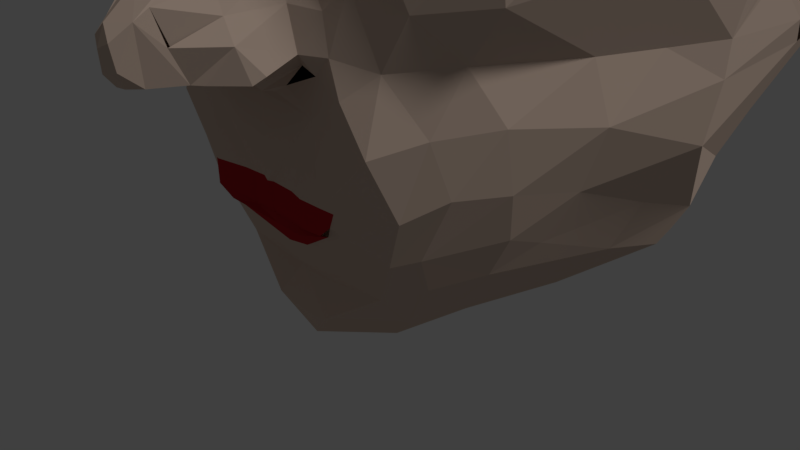 # Source: Bruce_Head_.blend  (saved by Blender 2.78.0; exported with 4.5.12 LTS)
import bpy
from mathutils import Matrix  # noqa: F401  (used for matrix-valued properties, if any)

bpy.ops.wm.read_factory_settings(use_empty=True)
scene = bpy.context.scene
scene.name = 'Scene'

# ---- collections
col_collection_1 = bpy.data.collections.new('Collection 1'); scene.collection.children.link(col_collection_1)

# ---- materials (node trees are filled in below, after node groups)
mat_material = bpy.data.materials.new('Material')
mat_material.alpha_threshold = 0.0
mat_material.use_transparent_shadow = False
mat_material.roughness = 0.5
mat_head_color = bpy.data.materials.new('head color')
mat_head_color.alpha_threshold = 0.0
mat_head_color.use_transparent_shadow = False
mat_head_color.diffuse_color = (0.686, 0.5253, 0.427, 1.0)
mat_head_color.roughness = 0.5
mat_head_color.specular_intensity = 0.2158
mat_head_shiny = bpy.data.materials.new('head shiny')
mat_head_shiny.alpha_threshold = 0.0
mat_head_shiny.use_transparent_shadow = False
mat_head_shiny.diffuse_color = (0.6867, 0.5271, 0.4287, 1.0)
mat_head_shiny.roughness = 0.5
mat_head_shiny.specular_intensity = 0.9211
mat_eye_white = bpy.data.materials.new('eye white')
mat_eye_white.alpha_threshold = 0.0
mat_eye_white.use_transparent_shadow = False
mat_eye_white.roughness = 0.5
mat_eye_white.specular_intensity = 0.7789
mat_iris = bpy.data.materials.new('iris')
mat_iris.alpha_threshold = 0.0
mat_iris.use_transparent_shadow = False
mat_iris.diffuse_color = (0.03025, 0.3588, 0.04206, 1.0)
mat_iris.roughness = 0.5
mat_iris.specular_intensity = 1.0
mat_material_001 = bpy.data.materials.new('Material.001')
mat_material_001.alpha_threshold = 0.0
mat_material_001.use_transparent_shadow = False
mat_material_001.diffuse_color = (0.1574, 0.09924, 0.05047, 1.0)
mat_material_001.roughness = 0.5
mat_black4 = bpy.data.materials.new('black4')
mat_black4.alpha_threshold = 0.0
mat_black4.use_transparent_shadow = False
mat_black4.diffuse_color = (0.00637, 0.00637, 0.00637, 1.0)
mat_black4.roughness = 0.5
mat_black4.specular_intensity = 1.0
mat_lips = bpy.data.materials.new('lips')
mat_lips.alpha_threshold = 0.0
mat_lips.use_transparent_shadow = False
mat_lips.diffuse_color = (0.4575, 0.01961, 0.0264, 1.0)
mat_lips.roughness = 0.5
mat_lips.specular_intensity = 1.0

# ---- material node trees

# ---- world
world_world = bpy.data.worlds.new('World'); scene.world = world_world
world_world.color = (0.05088, 0.05088, 0.05088)
world_world.use_sun_shadow = False
world_world.sun_shadow_jitter_overblur = 0.0
world_world.cycles.sampling_method = 'MANUAL'

# ---- cameras
cam_camera = bpy.data.cameras.new('Camera')
cam_camera.clip_end = 100.0
cam_camera.lens = 35.0
cam_camera.sensor_width = 32.0
cam_camera.sensor_height = 18.0
cam_camera.ortho_scale = 7.314
cam_camera.dof.focus_distance = 0.0
cam_camera.dof.aperture_fstop = 128.0

# ---- lights
light_lamp = bpy.data.lights.new('Lamp', 'SUN')
light_lamp.transmission_factor = 0.0
light_lamp.cutoff_distance = 30.0
light_lamp.angle = 0.1993
light_lamp.energy = 1.0
light_lamp.shadow_buffer_clip_start = 1.001
light_lamp.shadow_soft_size = 0.1
light_lamp.shadow_cascade_max_distance = 1000.0

# ---- meshes
me_cube_001 = bpy.data.meshes.new('Cube.001')
me_cube_001.from_pydata([(-9.696, -11.05, 7.45), (-10.78, -9.714, 7.418), (-12.87, -11.09, 5.795), (-12.54, -11.09, 6.231), (-12.18, -11.09, 6.609), (-11.85, -11.09, 6.867), (-11.3, -11.07, 7.204), (-10.78, -11.09, 7.433), (-10.72, -9.244, 7.219), (-10.69, -8.84, 7.012), (-10.69, -8.364, 6.732), (-11.45, -10.2, 7.136), (-13.1, -11.09, 5.437), (-13.23, -11.09, 4.98), (-13.32, -11.09, 4.551), (-13.38, -11.09, 4.165), (-13.34, -11.09, 3.414), (-10.69, -8.024, 6.332), (-10.74, -7.663, 5.846), (-10.72, -7.473, 5.517), (-10.78, -7.406, 5.26), (-10.78, -7.312, 4.802), (-10.72, -7.255, 4.402), (-10.66, -7.175, 3.944), (-11.19, -9.493, 7.098), (-11.53, -9.366, 6.552), (-11.17, -9.076, 6.792), (-11.54, -9.783, 6.837), (-11.34, -9.39, 6.815), (-11.96, -10.2, 6.574), (-11.22, -8.611, 6.442), (-11.06, -9.957, 7.341), (-12.38, -10.23, 6.053), (-11.87, -9.399, 6.247), (-12.16, -9.803, 6.15), (-11.56, -9.015, 6.345), (-11.19, -8.294, 6.095), (-10.55, -9.97, 7.418), (-10.54, -9.229, 7.247), (-10.43, -8.786, 7.032), (-10.43, -8.314, 6.732), (-10.32, -7.971, 6.332), (-10.42, -7.613, 5.846), (-10.39, -7.413, 5.517), (-10.33, -7.313, 5.26), (-10.37, -7.227, 4.802), (-10.23, -7.171, 4.402), (-10.2, -6.962, 3.944), (-9.696, -9.68, 7.445), (-9.696, -9.195, 7.274), (-9.696, -8.752, 7.059), (-9.696, -8.28, 6.759), (-9.696, -7.937, 6.359), (-9.696, -7.513, 5.763), (-9.696, -7.279, 5.287), (-9.696, -7.194, 4.829), (-9.696, -7.151, 4.429), (-9.696, -7.052, 3.971), (-12.26, -8.671, 4.055), (-12.16, -8.938, 4.476), (-12.09, -8.999, 4.891), (-12.03, -9.145, 5.348), (-11.92, -9.17, 5.656), (-11.47, -7.764, 3.999), (-11.55, -7.996, 4.439), (-11.57, -8.106, 4.847), (-11.43, -8.201, 5.304), (-11.35, -8.255, 5.586), (-12.94, -9.661, 4.11), (-12.83, -9.949, 4.514), (-12.73, -9.964, 4.935), (-12.54, -10.08, 5.393), (-12.43, -10.08, 5.725), (-11.13, -7.4, 3.972), (-11.21, -7.627, 4.42), (-11.25, -7.71, 4.824), (-11.1, -7.719, 5.282), (-11.03, -7.756, 5.552), (-12.6, -9.166, 4.082), (-12.49, -9.461, 4.495), (-12.41, -9.481, 4.913), (-12.3, -9.617, 5.371), (-12.17, -9.629, 5.69), (-11.92, -8.254, 4.027), (-11.89, -8.528, 4.458), (-11.77, -8.516, 4.869), (-11.74, -8.673, 5.326), (-11.66, -8.71, 5.621), (-13.16, -10.44, 4.137), (-13.12, -10.44, 4.532), (-13.02, -10.6, 4.957), (-12.81, -10.62, 5.415), (-12.65, -10.53, 5.76), (-11.79, -8.94, 5.638), (-11.76, -9.044, 6.0), (-11.62, -8.814, 5.983), (-10.38, -7.377, 3.52), (-13.29, -11.09, 2.934), (-13.38, -11.59, 2.775), (-9.698, -7.067, 3.518), (-13.18, -10.43, 3.522), (-13.34, -12.71, 3.093), (-13.34, -13.22, 2.842), (-13.34, -12.87, 2.509), (-13.34, -12.25, 1.77), (-13.22, -12.18, 1.174), (-13.22, -12.31, 0.5669), (-10.02, -7.545, 3.019), (-10.32, -7.721, 3.091), (-11.18, -8.027, 2.936), (-12.04, -8.513, 2.626), (-12.44, -8.6, 2.376), (-12.13, -8.314, 2.09), (-11.65, -8.027, 1.792), (-11.15, -7.846, 1.721), (-10.59, -7.846, 1.947), (-10.06, -7.846, 2.257), (-9.961, -7.753, 2.757), (-13.11, -9.844, 2.655), (-12.83, -9.222, 2.516), (-13.26, -10.47, 2.795), (-11.93, -8.099, 3.087), (-12.83, -8.904, 2.871), (-11.04, -7.654, 3.304), (-13.01, -9.535, 2.763), (-11.57, -7.874, 3.196), (-12.48, -8.372, 2.979), (-10.71, -7.568, 3.412), (-12.37, -8.522, 3.517), (-12.72, -9.035, 3.477), (-12.54, -8.769, 3.531), (-12.9, -9.283, 3.49), (-10.29, -8.169, 2.716), (-11.11, -7.907, 3.12), (-12.26, -8.539, 2.803), (-11.68, -8.223, 2.961), (-11.97, -8.381, 2.882), (-11.4, -8.065, 3.005), (-11.61, -8.27, 2.781), (-13.31, -10.39, 2.273), (-13.09, -10.01, 1.86), (-13.4, -11.25, 2.272), (-11.22, -8.181, 2.849), (-10.27, -7.846, 1.582), (-10.52, -7.783, 1.175), (-10.58, -7.731, 0.8075), (-10.82, -7.693, 0.4799), (-10.89, -7.693, 0.05299), (-10.68, -7.693, -0.1654), (-10.2, -7.693, -0.364), (-9.696, -7.662, -0.4895), (-10.84, -7.764, 1.448), (-11.36, -7.879, 1.2), (-12.28, -8.44, 1.302), (-12.87, -9.261, 1.545), (-13.36, -12.11, 2.272), (-13.34, -12.42, 1.758), (-13.22, -12.36, 0.06649), (-13.14, -12.57, -0.2313), (-13.11, -13.34, -0.04073), (-12.95, -14.03, 0.6026), (-12.95, -14.28, 1.377), (-12.95, -14.36, 2.104), (-13.11, -14.15, 2.485), (-13.22, -13.76, 2.747), (-13.22, -13.37, 2.687), (-11.02, -14.11, -1.224), (-13.38, -11.17, 1.631), (-13.04, -9.97, 0.995), (-11.05, -7.815, 0.7281), (-11.61, -8.041, 0.515), (-12.31, -8.498, 0.6255), (-13.1, -11.11, 0.05034), (-11.31, -7.963, -0.06613), (-9.696, -7.478, 2.741), (-9.489, -7.511, 2.143), (-9.332, -7.511, 1.528), (-9.161, -7.511, 1.156), (-9.024, -7.511, 0.9417), (-8.875, -7.453, 0.5843), (-8.746, -7.453, 0.128), (-8.918, -7.628, -0.0447), (-9.361, -7.607, -0.1877), (-11.9, -8.507, 0.01954), (-12.52, -9.602, 0.03325), (-13.16, -11.77, 0.6124), (-9.696, -12.29, 7.398), (-9.696, -13.63, 6.969), (-9.696, -14.18, 6.42), (-9.696, -14.93, 5.46), (-9.696, -15.22, 4.568), (-9.696, -15.31, 3.298), (-9.696, -15.26, 2.303), (-9.696, -15.05, 1.411), (-9.696, -14.88, 0.5189), (-9.696, -14.5, -0.3046), (-11.01, -12.28, 7.144), (-11.96, -12.29, 6.481), (-12.75, -12.32, 5.608), (-13.16, -12.35, 4.752), (-13.34, -12.41, 3.759), (-13.34, -12.41, 3.759), (-10.33, -12.97, 7.043), (-10.89, -14.03, 6.206), (-11.59, -13.19, 6.401), (-12.39, -13.47, 5.21), (-11.15, -14.6, 5.123), (-10.11, -15.04, 5.346), (-11.86, -14.19, 5.167), (-10.4, -14.58, 5.758), (-12.9, -13.22, 4.253), (-12.52, -14.07, 3.931), (-11.12, -14.97, 4.075), (-10.44, -15.19, 4.353), (-11.94, -14.61, 4.003), (-11.5, -15.1, 3.254), (-10.5, -15.27, 3.324), (-12.02, -14.94, 2.942), (-12.92, -14.36, 2.888), (-10.71, -15.2, 2.229), (-11.38, -14.99, 1.979), (-10.91, -15.06, 1.472), (-11.47, -14.76, 1.022), (-11.63, -14.47, 0.299), (-11.63, -14.47, 0.299), (-11.95, -14.15, -0.1438), (-13.09, -11.11, -0.3785), (-12.97, -11.11, -1.141), (-12.36, -11.11, -2.011), (-11.98, -11.11, -2.766), (-11.25, -11.11, -3.555), (-9.652, -11.11, -4.105), (-9.696, -7.638, -0.978), (-9.696, -7.656, -1.51), (-9.761, -7.706, -1.497), (-9.696, -7.909, -2.337), (-9.696, -8.083, -2.705), (-9.696, -8.007, -3.289), (-9.696, -8.233, -3.747), (-9.696, -8.996, -3.968), (-11.02, -7.693, -0.3402), (-11.36, -7.716, -0.8524), (-11.51, -8.01, -1.567), (-11.26, -8.105, -2.187), (-10.94, -8.264, -2.782), (-10.18, -8.068, -3.295), (-10.08, -7.762, -1.551), (-10.24, -7.75, -1.548), (-10.76, -7.701, -1.576), (-10.9, -7.767, -1.618), (-10.79, -7.767, -1.904), (-10.51, -7.872, -2.14), (-10.21, -7.922, -2.253), (-10.08, -7.933, -2.297), (-8.535, -7.862, -1.459), (-8.345, -7.933, -1.56), (-10.65, -7.651, -0.5868), (-10.68, -7.693, -0.1654), (-11.02, -7.693, -0.3402), (-11.74, -8.187, -0.6698), (-12.2, -8.761, -0.5648), (-12.67, -9.736, -0.6637), (-12.81, -10.35, 0.04179), (-11.86, -8.384, -1.313), (-12.15, -8.959, -1.328), (-12.36, -9.802, -1.476), (-11.48, -8.35, -2.11), (-11.97, -9.184, -1.974), (-11.96, -9.733, -2.201), (-11.65, -9.251, -2.549), (-10.74, -8.914, -3.455), (-11.26, -9.233, -2.984), (-11.29, -8.66, -2.666), (-10.2, -8.657, -3.566), (-11.82, -10.18, -2.657), (-10.97, -9.651, -3.465), (-10.33, -9.076, -3.876), (-9.696, -10.03, -4.023), (-11.39, -9.915, -3.061), (-11.69, -10.51, -2.913), (-10.14, -8.198, -2.812), (-10.7, -8.152, -2.5), (-9.696, -14.32, -1.101), (-9.696, -14.2, -2.029), (-9.696, -14.07, -2.754), (-9.677, -14.02, -3.295), (-10.02, -14.15, -3.732), (-8.858, -7.004, -0.1087), (-12.01, -12.54, -2.967), (-11.06, -13.48, -3.216), (-12.22, -11.82, -2.866), (-11.23, -12.13, -3.67), (-10.31, -13.28, -3.748), (-11.53, -13.69, -2.314), (-12.22, -13.02, -2.001), (-12.51, -11.96, -2.281), (-12.59, -12.95, -1.246), (-8.609, -9.647, 7.472), (-6.525, -11.02, 5.849), (-6.852, -11.02, 6.285), (-7.21, -11.02, 6.663), (-7.547, -11.02, 6.921), (-8.093, -11.0, 7.258), (-8.609, -11.02, 7.487), (-8.672, -9.176, 7.273), (-8.698, -8.773, 7.066), (-8.698, -8.296, 6.786), (-7.945, -10.13, 7.189), (-6.296, -11.02, 5.491), (-6.162, -11.02, 5.034), (-6.077, -11.02, 4.605), (-6.014, -11.02, 4.219), (-6.051, -11.02, 3.468), (-8.698, -7.957, 6.386), (-8.651, -7.595, 5.9), (-8.675, -7.406, 5.571), (-8.609, -7.339, 5.314), (-8.609, -7.244, 4.856), (-8.671, -7.187, 4.456), (-8.734, -7.108, 3.998), (-8.203, -9.425, 7.152), (-7.863, -9.299, 6.606), (-8.22, -9.008, 6.846), (-7.848, -9.715, 6.891), (-8.054, -9.323, 6.869), (-7.428, -10.14, 6.628), (-8.175, -8.544, 6.496), (-8.337, -9.889, 7.395), (-7.014, -10.16, 6.107), (-7.52, -9.332, 6.301), (-7.233, -9.736, 6.204), (-7.828, -8.948, 6.399), (-8.206, -8.227, 6.149), (-8.839, -9.902, 7.472), (-8.85, -9.161, 7.301), (-8.958, -8.718, 7.086), (-8.962, -8.246, 6.786), (-9.071, -7.903, 6.386), (-8.97, -7.546, 5.9), (-9.001, -7.346, 5.571), (-9.061, -7.246, 5.314), (-9.027, -7.16, 4.856), (-9.165, -7.103, 4.456), (-9.191, -6.895, 3.998), (-7.133, -8.604, 4.109), (-7.232, -8.871, 4.53), (-7.299, -8.931, 4.945), (-7.36, -9.078, 5.402), (-7.468, -9.102, 5.71), (-7.924, -7.696, 4.053), (-7.842, -7.928, 4.493), (-7.818, -8.039, 4.9), (-7.962, -8.134, 5.358), (-8.047, -8.188, 5.64), (-6.455, -9.594, 4.164), (-6.564, -9.882, 4.567), (-6.66, -9.896, 4.989), (-6.849, -10.01, 5.447), (-6.961, -10.01, 5.779), (-8.264, -7.332, 4.026), (-8.18, -7.56, 4.474), (-8.138, -7.642, 4.878), (-8.295, -7.652, 5.336), (-8.359, -7.688, 5.606), (-6.794, -9.099, 4.136), (-6.902, -9.394, 4.549), (-6.98, -9.414, 4.967), (-7.095, -9.549, 5.425), (-7.222, -9.562, 5.744), (-7.472, -8.187, 4.081), (-7.498, -8.461, 4.512), (-7.619, -8.449, 4.923), (-7.65, -8.606, 5.38), (-7.737, -8.643, 5.675), (-6.228, -10.37, 4.191), (-6.273, -10.37, 4.586), (-6.372, -10.54, 5.011), (-6.585, -10.55, 5.469), (-6.747, -10.46, 5.814), (-7.603, -8.873, 5.692), (-7.633, -8.977, 6.054), (-7.768, -8.747, 6.037), (-9.014, -7.31, 3.574), (-6.099, -11.02, 2.988), (-6.014, -11.52, 2.829), (-6.208, -10.37, 3.576), (-6.051, -12.64, 3.147), (-6.051, -13.15, 2.896), (-6.051, -12.8, 2.563), (-6.051, -12.18, 1.824), (-6.174, -12.12, 1.228), (-6.17, -12.24, 0.6208), (-9.372, -7.478, 3.073), (-9.074, -7.654, 3.145), (-8.216, -7.959, 2.99), (-7.355, -8.446, 2.68), (-6.953, -8.533, 2.43), (-7.263, -8.247, 2.144), (-7.74, -7.959, 1.846), (-8.24, -7.779, 1.775), (-8.8, -7.779, 2.001), (-9.336, -7.779, 2.311), (-9.431, -7.686, 2.811), (-6.286, -9.776, 2.709), (-6.561, -9.154, 2.57), (-6.134, -10.4, 2.849), (-7.466, -8.032, 3.141), (-6.56, -8.837, 2.925), (-8.348, -7.587, 3.358), (-6.382, -9.468, 2.817), (-7.823, -7.807, 3.25), (-6.913, -8.305, 3.033), (-8.681, -7.5, 3.466), (-7.023, -8.454, 3.571), (-6.677, -8.968, 3.531), (-6.854, -8.702, 3.585), (-6.49, -9.215, 3.544), (-9.099, -8.102, 2.77), (-8.282, -7.839, 3.174), (-7.134, -8.472, 2.857), (-7.708, -8.156, 3.015), (-7.421, -8.314, 2.936), (-7.995, -7.997, 3.059), (-7.786, -8.202, 2.835), (-6.087, -10.33, 2.327), (-6.301, -9.939, 1.913), (-5.989, -11.18, 2.326), (-8.177, -8.114, 2.903), (-9.118, -7.779, 1.636), (-8.869, -7.716, 1.229), (-8.81, -7.663, 0.8615), (-8.572, -7.626, 0.5339), (-8.502, -7.626, 0.107), (-8.711, -7.626, -0.1115), (-9.197, -7.626, -0.31), (-8.555, -7.697, 1.502), (-8.035, -7.812, 1.254), (-7.108, -8.373, 1.356), (-6.526, -9.193, 1.599), (-6.033, -12.04, 2.326), (-6.051, -12.36, 1.812), (-6.17, -12.29, 0.1205), (-6.25, -12.51, -0.1774), (-6.287, -13.27, 0.01324), (-6.447, -13.96, 0.6566), (-6.447, -14.21, 1.431), (-6.447, -14.29, 2.158), (-6.287, -14.08, 2.539), (-6.17, -13.7, 2.801), (-6.17, -13.3, 2.741), (-8.37, -14.05, -1.17), (-6.008, -11.1, 1.684), (-6.348, -9.903, 1.049), (-8.34, -7.747, 0.7821), (-7.784, -7.974, 0.569), (-7.081, -8.43, 0.6795), (-6.291, -11.04, 0.1043), (-8.078, -7.895, -0.01216), (-9.903, -7.444, 2.197), (-10.06, -7.444, 1.582), (-10.23, -7.444, 1.21), (-10.36, -7.444, 0.9957), (-10.51, -7.386, 0.6383), (-10.65, -7.511, 0.08638), (-10.47, -7.56, 0.009268), (-10.03, -7.54, -0.1337), (-7.495, -8.44, 0.07351), (-6.876, -9.535, 0.08722), (-6.233, -11.71, 0.6664), (-8.379, -12.21, 7.198), (-7.435, -12.22, 6.535), (-6.644, -12.25, 5.662), (-6.231, -12.29, 4.806), (-6.057, -12.34, 3.813), (-6.057, -12.34, 3.813), (-9.065, -12.9, 7.097), (-8.501, -13.96, 6.26), (-7.798, -13.12, 6.455), (-6.998, -13.4, 5.264), (-8.238, -14.53, 5.177), (-9.281, -14.97, 5.4), (-7.53, -14.12, 5.221), (-8.994, -14.52, 5.812), (-6.497, -13.16, 4.307), (-6.868, -14.0, 3.985), (-8.272, -14.91, 4.129), (-8.952, -15.12, 4.407), (-7.452, -14.54, 4.057), (-7.893, -15.04, 3.308), (-8.895, -15.21, 3.378), (-7.376, -14.88, 2.996), (-6.472, -14.29, 2.942), (-8.687, -15.13, 2.283), (-8.01, -14.92, 2.033), (-8.486, -14.99, 1.526), (-7.92, -14.7, 1.076), (-7.764, -14.4, 0.353), (-7.764, -14.4, 0.353), (-7.443, -14.08, -0.08978), (-6.303, -11.04, -0.3246), (-6.423, -11.04, -1.087), (-7.03, -11.04, -1.957), (-7.408, -11.04, -2.712), (-8.145, -11.04, -3.501), (-9.741, -11.04, -4.051), (-9.631, -7.695, -1.517), (-8.371, -7.626, -0.2862), (-8.037, -7.649, -0.7985), (-7.883, -7.942, -1.513), (-8.133, -8.038, -2.133), (-8.454, -8.197, -2.728), (-9.217, -8.001, -3.241), (-9.31, -7.695, -1.53), (-9.155, -7.683, -1.566), (-8.75, -7.633, -1.522), (-8.609, -7.699, -1.564), (-8.676, -7.699, -1.744), (-8.846, -7.805, -1.953), (-9.18, -7.854, -2.145), (-9.31, -7.866, -2.243), (-10.86, -7.795, -1.406), (-11.05, -7.866, -1.506), (-8.743, -7.584, -0.5328), (-8.711, -7.626, -0.1115), (-8.371, -7.626, -0.2862), (-7.654, -8.12, -0.6158), (-7.192, -8.694, -0.5108), (-6.724, -9.669, -0.6097), (-6.584, -10.29, 0.09577), (-7.535, -8.317, -1.259), (-7.24, -8.892, -1.274), (-7.031, -9.735, -1.422), (-7.909, -8.282, -2.056), (-7.421, -9.117, -1.92), (-7.434, -9.666, -2.147), (-7.745, -9.184, -2.495), (-8.649, -8.847, -3.401), (-8.13, -9.166, -2.93), (-8.1, -8.592, -2.612), (-9.194, -8.589, -3.512), (-7.576, -10.11, -2.603), (-8.424, -9.583, -3.411), (-9.061, -9.009, -3.822), (-8.0, -9.848, -3.007), (-7.704, -10.44, -2.859), (-9.251, -8.131, -2.758), (-8.692, -8.084, -2.446), (-9.372, -14.08, -3.678), (-8.795, -7.123, -0.0294), (-7.384, -12.47, -2.913), (-8.33, -13.41, -3.162), (-7.176, -11.75, -2.812), (-8.167, -12.07, -3.616), (-9.087, -13.21, -3.694), (-7.862, -13.62, -2.26), (-7.169, -12.95, -1.947), (-6.882, -11.89, -2.227), (-6.8, -12.89, -1.192), (-9.696, -7.573, -0.1607), (-9.696, -6.079, -0.1087), (-9.694, -7.227, 1.985), (-9.684, -6.888, 1.276), (-9.697, -6.414, 0.8168), (-9.719, -6.052, 0.4913), (-9.715, -5.959, 0.271), (-9.706, -5.968, 0.03318), (-9.695, -7.352, 2.363), (-9.799, -7.398, 2.28), (-9.799, -7.316, 2.09), (-9.877, -7.208, 1.795), (-9.912, -7.07, 1.429), (-9.513, -7.231, 1.768), (-9.508, -7.027, 1.402), (-9.489, -7.511, 2.143), (-9.694, -7.227, 1.985), (-9.592, -7.347, 2.064), (-9.579, -7.432, 2.253), (-9.447, -7.656, -0.4335), (-9.696, -6.826, -0.1347), (-9.696, -6.452, -0.1217), (-9.696, -7.2, -0.1477), (-10.15, -6.929, 1.013), (-10.08, -6.712, 0.9152), (-9.864, -7.556, -0.1472), (-9.78, -7.378, -0.1474), (-10.24, -7.418, -0.1091), (-10.46, -7.325, -0.06993), (-10.3, -6.919, -0.1042), (-9.738, -7.102, -0.1411), (-10.01, -7.398, -0.1283), (-10.27, -7.222, -0.1075), (-9.991, -6.92, -0.1205), (-9.759, -7.24, -0.1442), (-10.13, -7.408, -0.1187), (-10.34, -7.104, -0.103), (-10.12, -6.856, -0.1136), (-9.717, -6.964, -0.1379), (-9.895, -7.388, -0.1379), (-10.23, -7.255, -0.1099), (-9.955, -6.957, -0.1226), (-10.1, -7.321, -0.1239), (-9.898, -7.098, -0.1334), (-9.975, -7.299, -0.1286), (-9.906, -6.467, -0.1111), (-10.07, -6.661, -0.1123), (-9.801, -6.273, -0.1099), (-10.51, -7.104, -0.05022), (-10.46, -6.919, -0.05139), (-10.01, -6.273, -0.1099), (-9.796, -6.105, -0.1099), (-9.915, -6.048, 0.3495), (-9.94, -6.116, 0.09691), (-10.05, -6.38, 0.6323), (-9.971, -6.214, 0.4909), (-10.04, -6.546, 0.7738), (-10.26, -6.79, -0.1082), (-10.25, -6.733, 0.2341), (-10.45, -7.386, 0.3623), (-10.35, -7.068, 0.3444), (-10.35, -6.826, 0.06495), (-10.42, -6.925, 0.07393), (-10.5, -7.112, 0.0636), (-10.1, -6.585, 0.2621), (-10.2, -6.998, 0.6557), (-9.579, -6.102, -0.1087), (-9.457, -6.24, -0.1087), (-9.28, -6.604, -0.1087), (-9.165, -6.692, -0.1087), (-9.529, -7.2, -0.1477), (-9.336, -7.29, -0.1877), (-9.033, -7.277, -0.1482), (-9.173, -7.35, -0.1679), (-8.967, -7.133, -0.1086), (-9.424, -7.093, -0.1877), (-9.314, -6.928, -0.1877), (-9.07, -6.928, -0.1093), (-9.324, -6.775, 1.058), (-9.47, -5.953, 0.3616), (-9.47, -5.997, 0.08813), (-9.334, -6.318, 0.6452), (-9.363, -6.158, 0.5356), (-9.335, -6.569, 0.8838), (-9.303, -6.43, 0.2682), (-9.209, -6.905, 0.7862), (-9.104, -6.913, 0.5132), (-8.944, -6.902, 0.2636), (-9.307, -6.461, 0.2682), (-9.696, -7.909, -2.337), (-10.9, -7.767, -1.618), (-10.79, -7.767, -1.904), (-10.51, -7.872, -2.14), (-10.21, -7.922, -2.253), (-10.08, -7.933, -2.297), (-8.609, -7.699, -1.564), (-8.676, -7.699, -1.744), (-8.846, -7.805, -1.953), (-9.18, -7.854, -2.145), (-9.31, -7.866, -2.243), (-9.696, -7.909, -2.337), (-10.9, -7.767, -1.618), (-10.79, -7.767, -1.904), (-10.51, -7.872, -2.14), (-10.21, -7.922, -2.253), (-10.08, -7.933, -2.297), (-8.609, -7.699, -1.564), (-8.676, -7.699, -1.744), (-8.846, -7.805, -1.953), (-9.18, -7.854, -2.145), (-9.31, -7.866, -2.243), (-9.696, -7.645, -1.825), (-9.761, -7.695, -1.812), (-10.08, -7.752, -1.865), (-10.24, -7.692, -1.827), (-10.76, -7.69, -1.891), (-9.631, -7.684, -1.832), (-9.31, -7.684, -1.845), (-9.155, -7.673, -1.881), (-8.75, -7.623, -1.837), (-10.49, -7.69, -2.001), (-9.163, -7.673, -2.006), (-10.26, -7.869, -2.141), (-10.04, -7.866, -2.142), (-9.814, -7.863, -2.143), (-9.593, -7.86, -2.144), (-9.371, -7.857, -2.145), (-10.24, -7.687, -2.001), (-10.02, -7.684, -2.002), (-9.798, -7.681, -2.003), (-9.576, -7.678, -2.004), (-9.355, -7.675, -2.005), (-10.08, -7.752, -1.952), (-9.694, -7.726, -1.918), (-9.163, -7.719, -1.946), (-10.85, -9.612, 2.867), (-10.92, -9.293, 3.084), (-10.83, -9.734, 2.715), (-10.88, -9.463, 2.991), (-10.95, -9.109, 3.14), (-10.81, -9.824, 2.542), (-10.8, -9.88, 2.355), (-10.8, -9.899, 2.16), (-10.8, -9.88, 1.965), (-10.81, -9.824, 1.777), (-10.83, -9.734, 1.604), (-10.85, -9.612, 1.453), (-10.88, -9.463, 1.328), (-10.92, -9.293, 1.236), (-10.95, -9.109, 1.179), (-10.72, -9.571, 2.867), (-10.85, -9.272, 3.084), (-10.67, -9.686, 2.715), (-10.78, -9.431, 2.991), (-10.92, -9.098, 3.14), (-10.64, -9.772, 2.542), (-10.62, -9.824, 2.355), (-10.61, -9.842, 2.16), (-10.62, -9.824, 1.965), (-10.64, -9.772, 1.777), (-10.67, -9.686, 1.604), (-10.72, -9.571, 1.453), (-10.78, -9.431, 1.328), (-10.85, -9.272, 1.236), (-10.92, -9.098, 1.179), (-10.6, -9.506, 2.867), (-10.78, -9.236, 3.084), (-10.53, -9.609, 2.715), (-10.68, -9.38, 2.991), (-10.88, -9.08, 3.14), (-10.48, -9.686, 2.542), (-10.45, -9.734, 2.355), (-10.44, -9.75, 2.16), (-10.45, -9.734, 1.965), (-10.48, -9.686, 1.777), (-10.53, -9.609, 1.604), (-10.6, -9.506, 1.453), (-10.68, -9.38, 1.328), (-10.78, -9.236, 1.236), (-10.88, -9.08, 1.179), (-10.49, -9.418, 2.867), (-10.72, -9.189, 3.084), (-10.4, -9.506, 2.715), (-10.6, -9.311, 2.991), (-10.85, -9.056, 3.14), (-10.34, -9.571, 2.542), (-10.3, -9.612, 2.355), (-10.28, -9.625, 2.16), (-10.3, -9.612, 1.965), (-10.34, -9.571, 1.777), (-10.4, -9.506, 1.604), (-10.49, -9.418, 1.453), (-10.6, -9.311, 1.328), (-10.72, -9.189, 1.236), (-10.85, -9.056, 1.179), (-10.4, -9.311, 2.867), (-10.67, -9.131, 3.084), (-10.3, -9.38, 2.715), (-10.53, -9.227, 2.991), (-10.83, -9.026, 3.14), (-10.22, -9.431, 2.542), (-10.18, -9.463, 2.355), (-10.16, -9.474, 2.16), (-10.18, -9.463, 1.965), (-10.22, -9.431, 1.777), (-10.3, -9.38, 1.604), (-10.4, -9.311, 1.453), (-10.53, -9.227, 1.328), (-10.67, -9.131, 1.236), (-10.83, -9.026, 1.179), (-10.99, -8.918, 1.16), (-10.34, -9.189, 2.867), (-10.64, -9.065, 3.084), (-10.22, -9.236, 2.715), (-10.48, -9.131, 2.991), (-10.81, -8.993, 3.14), (-10.14, -9.272, 2.542), (-10.09, -9.293, 2.355), (-10.07, -9.301, 2.16), (-10.09, -9.293, 1.965), (-10.14, -9.272, 1.777), (-10.22, -9.236, 1.604), (-10.34, -9.189, 1.453), (-10.48, -9.131, 1.328), (-10.64, -9.065, 1.236), (-10.81, -8.993, 1.179), (-10.3, -9.056, 2.867), (-10.62, -8.993, 3.084), (-10.18, -9.08, 2.715), (-10.45, -9.026, 2.991), (-10.8, -8.956, 3.14), (-10.09, -9.098, 2.542), (-10.03, -9.109, 2.355), (-10.01, -9.113, 2.16), (-10.03, -9.109, 1.965), (-10.09, -9.098, 1.777), (-10.18, -9.08, 1.604), (-10.3, -9.056, 1.453), (-10.45, -9.026, 1.328), (-10.62, -8.993, 1.236), (-10.8, -8.956, 1.179), (-10.28, -8.918, 2.867), (-10.61, -8.918, 3.084), (-10.16, -8.918, 2.715), (-10.44, -8.918, 2.991), (-10.8, -8.918, 3.14), (-10.07, -8.918, 2.542), (-10.01, -8.918, 2.355), (-9.991, -8.918, 2.16), (-10.01, -8.918, 1.965), (-10.07, -8.918, 1.777), (-10.16, -8.918, 1.604), (-10.28, -8.918, 1.453), (-10.44, -8.918, 1.328), (-10.61, -8.918, 1.236), (-10.8, -8.918, 1.179), (-10.3, -8.78, 2.867), (-10.62, -8.843, 3.084), (-10.18, -8.756, 2.715), (-10.45, -8.81, 2.991), (-10.8, -8.88, 3.14), (-10.09, -8.738, 2.542), (-10.03, -8.727, 2.355), (-10.01, -8.723, 2.16), (-10.03, -8.727, 1.965), (-10.09, -8.738, 1.777), (-10.18, -8.756, 1.604), (-10.3, -8.78, 1.453), (-10.45, -8.81, 1.328), (-10.62, -8.843, 1.236), (-10.8, -8.88, 1.179), (-10.34, -8.648, 2.867), (-10.64, -8.772, 3.084), (-10.22, -8.6, 2.715), (-10.48, -8.705, 2.991), (-10.81, -8.843, 3.14), (-10.14, -8.565, 2.542), (-10.09, -8.543, 2.355), (-10.07, -8.535, 2.16), (-10.09, -8.543, 1.965), (-10.14, -8.565, 1.777), (-10.22, -8.6, 1.604), (-10.34, -8.648, 1.453), (-10.48, -8.705, 1.328), (-10.64, -8.772, 1.236), (-10.81, -8.843, 1.179), (-10.4, -8.525, 2.867), (-10.67, -8.705, 3.084), (-10.3, -8.456, 2.715), (-10.53, -8.609, 2.991), (-10.83, -8.81, 3.14), (-10.22, -8.405, 2.542), (-10.18, -8.373, 2.355), (-10.16, -8.363, 2.16), (-10.18, -8.373, 1.965), (-10.22, -8.405, 1.777), (-10.3, -8.456, 1.604), (-10.4, -8.525, 1.453), (-10.53, -8.609, 1.328), (-10.67, -8.705, 1.236), (-10.83, -8.81, 1.179), (-10.49, -8.418, 2.867), (-10.72, -8.648, 3.084), (-10.4, -8.33, 2.715), (-10.6, -8.525, 2.991), (-10.85, -8.78, 3.14), (-10.34, -8.265, 2.542), (-10.3, -8.225, 2.355), (-10.28, -8.211, 2.16), (-10.3, -8.225, 1.965), (-10.34, -8.265, 1.777), (-10.4, -8.33, 1.604), (-10.49, -8.418, 1.453), (-10.6, -8.525, 1.328), (-10.72, -8.648, 1.236), (-10.85, -8.78, 1.179), (-10.6, -8.33, 2.867), (-10.78, -8.6, 3.084), (-10.53, -8.227, 2.715), (-10.68, -8.456, 2.991), (-10.88, -8.756, 3.14), (-10.48, -8.15, 2.542), (-10.45, -8.103, 2.355), (-10.44, -8.087, 2.16), (-10.45, -8.103, 1.965), (-10.48, -8.15, 1.777), (-10.53, -8.227, 1.604), (-10.6, -8.33, 1.453), (-10.68, -8.456, 1.328), (-10.78, -8.6, 1.236), (-10.88, -8.756, 1.179), (-10.72, -8.265, 2.867), (-10.85, -8.565, 3.084), (-10.67, -8.15, 2.715), (-10.78, -8.405, 2.991), (-10.92, -8.738, 3.14), (-10.64, -8.065, 2.542), (-10.62, -8.012, 2.355), (-10.61, -7.994, 2.16), (-10.62, -8.012, 1.965), (-10.64, -8.065, 1.777), (-10.67, -8.15, 1.604), (-10.72, -8.265, 1.453), (-10.78, -8.405, 1.328), (-10.85, -8.565, 1.236), (-10.92, -8.738, 1.179), (-10.85, -8.225, 2.867), (-10.92, -8.543, 3.084), (-10.83, -8.103, 2.715), (-10.88, -8.373, 2.991), (-10.95, -8.727, 3.14), (-10.81, -8.012, 2.542), (-10.8, -7.956, 2.355), (-10.8, -7.937, 2.16), (-10.8, -7.956, 1.965), (-10.81, -8.012, 1.777), (-10.83, -8.103, 1.604), (-10.85, -8.225, 1.453), (-10.88, -8.373, 1.328), (-10.92, -8.543, 1.236), (-10.95, -8.727, 1.179), (-10.99, -8.211, 2.867), (-10.99, -8.535, 3.084), (-10.99, -8.087, 2.715), (-10.99, -8.363, 2.991), (-10.99, -8.723, 3.14), (-11.03, -7.99, 2.5), (-10.96, -7.919, 2.367), (-10.96, -7.899, 2.15), (-11.04, -7.944, 2.016), (-10.99, -7.994, 1.777), (-10.99, -8.087, 1.604), (-10.99, -8.211, 1.453), (-10.99, -8.363, 1.328), (-10.99, -8.535, 1.236), (-10.99, -8.723, 1.179), (-11.13, -8.225, 2.867), (-11.07, -8.543, 3.084), (-11.15, -8.103, 2.715), (-11.1, -8.373, 2.991), (-11.03, -8.727, 3.14), (-11.16, -8.002, 2.578), (-11.2, -7.94, 2.338), (-11.2, -7.925, 2.177), (-11.18, -7.942, 1.94), (-11.17, -8.012, 1.777), (-11.15, -8.103, 1.604), (-11.13, -8.225, 1.453), (-11.1, -8.373, 1.328), (-11.07, -8.543, 1.236), (-11.03, -8.727, 1.179), (-11.26, -8.265, 2.867), (-11.14, -8.565, 3.084), (-11.31, -8.15, 2.715), (-11.2, -8.405, 2.991), (-11.07, -8.738, 3.14), (-11.36, -8.061, 2.578), (-11.35, -7.986, 2.338), (-11.36, -7.972, 2.177), (-11.38, -8.003, 1.94), (-11.35, -8.065, 1.777), (-11.31, -8.15, 1.604), (-11.26, -8.265, 1.453), (-11.2, -8.405, 1.328), (-11.14, -8.565, 1.236), (-11.07, -8.738, 1.179), (-11.38, -8.33, 2.867), (-11.2, -8.6, 3.084), (-11.45, -8.227, 2.715), (-11.3, -8.456, 2.991), (-11.1, -8.756, 3.14), (-11.47, -8.123, 2.5), (-11.57, -8.104, 2.367), (-11.57, -8.084, 2.15), (-11.49, -8.08, 2.016), (-11.5, -8.15, 1.777), (-11.45, -8.227, 1.604), (-11.38, -8.33, 1.453), (-11.3, -8.456, 1.328), (-11.2, -8.6, 1.236), (-11.1, -8.756, 1.179), (-11.49, -8.418, 2.867), (-11.26, -8.648, 3.084), (-11.58, -8.33, 2.715), (-11.38, -8.525, 2.991), (-11.13, -8.78, 3.14), (-11.64, -8.265, 2.542), (-11.69, -8.225, 2.355), (-11.7, -8.211, 2.16), (-11.69, -8.225, 1.965), (-11.64, -8.265, 1.777), (-11.58, -8.33, 1.604), (-11.49, -8.418, 1.453), (-11.38, -8.525, 1.328), (-11.26, -8.648, 1.236), (-11.13, -8.78, 1.179), (-11.58, -8.525, 2.867), (-11.31, -8.705, 3.084), (-11.68, -8.456, 2.715), (-11.45, -8.609, 2.991), (-11.15, -8.81, 3.14), (-11.76, -8.405, 2.542), (-11.81, -8.373, 2.355), (-11.82, -8.363, 2.16), (-11.81, -8.373, 1.965), (-11.76, -8.405, 1.777), (-11.68, -8.456, 1.604), (-11.58, -8.525, 1.453), (-11.45, -8.609, 1.328), (-11.31, -8.705, 1.236), (-11.15, -8.81, 1.179), (-11.64, -8.648, 2.867), (-11.35, -8.772, 3.084), (-10.99, -8.918, 3.16), (-11.76, -8.6, 2.715), (-11.5, -8.705, 2.991), (-11.17, -8.843, 3.14), (-11.85, -8.565, 2.542), (-11.9, -8.543, 2.355), (-11.92, -8.535, 2.16), (-11.9, -8.543, 1.965), (-11.85, -8.565, 1.777), (-11.76, -8.6, 1.604), (-11.64, -8.648, 1.453), (-11.5, -8.705, 1.328), (-11.35, -8.772, 1.236), (-11.17, -8.843, 1.179), (-11.69, -8.78, 2.867), (-11.37, -8.843, 3.084), (-11.81, -8.756, 2.715), (-11.54, -8.81, 2.991), (-11.18, -8.88, 3.14), (-11.9, -8.738, 2.542), (-11.95, -8.727, 2.355), (-11.97, -8.723, 2.16), (-11.95, -8.727, 1.965), (-11.9, -8.738, 1.777), (-11.81, -8.756, 1.604), (-11.69, -8.78, 1.453), (-11.54, -8.81, 1.328), (-11.37, -8.843, 1.236), (-11.18, -8.88, 1.179), (-11.7, -8.918, 2.867), (-11.37, -8.918, 3.084), (-11.82, -8.918, 2.715), (-11.55, -8.918, 2.991), (-11.19, -8.918, 3.14), (-11.92, -8.918, 2.542), (-11.97, -8.918, 2.355), (-11.99, -8.918, 2.16), (-11.97, -8.918, 1.965), (-11.92, -8.918, 1.777), (-11.82, -8.918, 1.604), (-11.7, -8.918, 1.453), (-11.55, -8.918, 1.328), (-11.37, -8.918, 1.236), (-11.19, -8.918, 1.179), (-11.69, -9.056, 2.867), (-11.37, -8.993, 3.084), (-11.81, -9.08, 2.715), (-11.54, -9.026, 2.991), (-11.18, -8.956, 3.14), (-11.9, -9.098, 2.542), (-11.95, -9.109, 2.355), (-11.97, -9.113, 2.16), (-11.95, -9.109, 1.965), (-11.9, -9.098, 1.777), (-11.81, -9.08, 1.604), (-11.69, -9.056, 1.453), (-11.54, -9.026, 1.328), (-11.37, -8.993, 1.236), (-11.18, -8.956, 1.179), (-11.64, -9.189, 2.867), (-11.35, -9.065, 3.084), (-11.76, -9.236, 2.715), (-11.5, -9.131, 2.991), (-11.17, -8.993, 3.14), (-11.85, -9.272, 2.542), (-11.9, -9.293, 2.355), (-11.92, -9.301, 2.16), (-11.9, -9.293, 1.965), (-11.85, -9.272, 1.777), (-11.76, -9.236, 1.604), (-11.64, -9.189, 1.453), (-11.5, -9.131, 1.328), (-11.35, -9.065, 1.236), (-11.17, -8.993, 1.179), (-11.58, -9.311, 2.867), (-11.31, -9.131, 3.084), (-11.68, -9.38, 2.715), (-11.45, -9.227, 2.991), (-11.15, -9.026, 3.14), (-11.76, -9.431, 2.542), (-11.81, -9.463, 2.355), (-11.82, -9.474, 2.16), (-11.81, -9.463, 1.965), (-11.76, -9.431, 1.777), (-11.68, -9.38, 1.604), (-11.58, -9.311, 1.453), (-11.45, -9.227, 1.328), (-11.31, -9.131, 1.236), (-11.15, -9.026, 1.179), (-11.49, -9.418, 2.867), (-11.26, -9.189, 3.084), (-11.22, -10.13, 2.849), (-11.58, -9.506, 2.715), (-11.38, -9.311, 2.991), (-11.13, -9.056, 3.14), (-11.64, -9.571, 2.542), (-11.69, -9.612, 2.355), (-11.7, -9.625, 2.16), (-11.69, -9.612, 1.965), (-11.64, -9.571, 1.777), (-11.58, -9.506, 1.604), (-11.49, -9.418, 1.453), (-11.38, -9.311, 1.328), (-11.26, -9.189, 1.236), (-11.13, -9.056, 1.179), (-11.61, -10.22, 2.781), (-11.38, -9.506, 2.867), (-11.2, -9.236, 3.084), (-10.29, -10.12, 2.716), (-11.45, -9.609, 2.715), (-11.3, -9.38, 2.991), (-11.1, -9.08, 3.14), (-11.5, -9.686, 2.542), (-11.54, -9.734, 2.355), (-11.55, -9.75, 2.16), (-11.54, -9.734, 1.965), (-11.5, -9.686, 1.777), (-11.45, -9.609, 1.604), (-11.38, -9.506, 1.453), (-11.3, -9.38, 1.328), (-11.2, -9.236, 1.236), (-11.1, -9.08, 1.179), (-10.06, -9.797, 2.257), (-11.26, -9.571, 2.867), (-11.14, -9.272, 3.084), (-10.59, -9.797, 1.947), (-11.31, -9.686, 2.715), (-11.2, -9.431, 2.991), (-11.07, -9.098, 3.14), (-11.35, -9.772, 2.542), (-11.37, -9.824, 2.355), (-11.37, -9.842, 2.16), (-11.37, -9.824, 1.965), (-11.35, -9.772, 1.777), (-11.31, -9.686, 1.604), (-11.26, -9.571, 1.453), (-11.2, -9.431, 1.328), (-11.14, -9.272, 1.236), (-11.07, -9.098, 1.179), (-11.15, -9.797, 1.721), (-11.13, -9.612, 2.867), (-11.07, -9.293, 3.084), (-11.65, -9.978, 1.792), (-11.15, -9.734, 2.715), (-11.1, -9.463, 2.991), (-11.03, -9.109, 3.14), (-11.17, -9.824, 2.542), (-11.18, -9.88, 2.355), (-11.19, -9.899, 2.16), (-11.18, -9.88, 1.965), (-11.17, -9.824, 1.777), (-11.15, -9.734, 1.604), (-11.13, -9.612, 1.453), (-11.1, -9.463, 1.328), (-11.07, -9.293, 1.236), (-11.03, -9.109, 1.179), (-11.8, -10.27, 2.09), (-10.99, -9.625, 2.867), (-10.99, -9.301, 3.084), (-11.92, -9.154, 2.376), (-10.99, -9.75, 2.715), (-10.99, -9.474, 2.991), (-10.99, -9.113, 3.14), (-10.99, -9.842, 2.542), (-10.99, -9.899, 2.355), (-10.99, -9.918, 2.16), (-10.99, -9.899, 1.965), (-10.99, -9.842, 1.777), (-10.99, -9.75, 1.604), (-10.99, -9.625, 1.453), (-10.99, -9.474, 1.328), (-10.99, -9.301, 1.236), (-10.99, -9.113, 1.179), (-11.61, -9.693, 2.626), (-11.17, -7.923, 2.257), (-11.39, -7.989, 2.257), (-11.28, -7.945, 2.144), (-11.27, -7.966, 2.37), (-11.28, -7.956, 2.257), (-11.18, -7.922, 2.207), (-11.38, -7.98, 2.207), (-11.33, -7.961, 2.156), (-11.23, -7.951, 2.359), (-11.18, -7.931, 2.308), (-11.37, -7.99, 2.308), (-11.23, -7.932, 2.156), (-11.32, -7.98, 2.359), (-11.32, -7.97, 2.257), (-11.23, -7.942, 2.257), (-11.28, -7.951, 2.208), (-11.28, -7.96, 2.306), (-11.23, -7.946, 2.306), (-11.23, -7.937, 2.208), (-11.33, -7.965, 2.208), (-11.32, -7.974, 2.306), (-8.289, -8.982, 3.208), (-8.252, -9.166, 3.151), (-8.218, -9.336, 3.059), (-8.189, -9.484, 2.934), (-8.165, -9.606, 2.783), (-8.147, -9.697, 2.61), (-8.135, -9.753, 2.422), (-8.132, -9.772, 2.227), (-8.135, -9.753, 2.032), (-8.147, -9.697, 1.844), (-8.165, -9.606, 1.672), (-8.189, -9.484, 1.52), (-8.218, -9.336, 1.396), (-8.252, -9.166, 1.303), (-8.289, -8.982, 1.246), (-8.252, -8.971, 3.208), (-8.18, -9.144, 3.151), (-8.114, -9.304, 3.059), (-8.056, -9.444, 2.934), (-8.009, -9.559, 2.783), (-7.973, -9.644, 2.61), (-7.951, -9.697, 2.422), (-7.944, -9.715, 2.227), (-7.951, -9.697, 2.032), (-7.973, -9.644, 1.844), (-8.009, -9.559, 1.672), (-8.056, -9.444, 1.52), (-8.114, -9.304, 1.396), (-8.18, -9.144, 1.303), (-8.252, -8.971, 1.246), (-8.218, -8.953, 3.208), (-8.114, -9.109, 3.151), (-8.018, -9.253, 3.059), (-7.934, -9.379, 2.934), (-7.865, -9.482, 2.783), (-7.814, -9.559, 2.61), (-7.782, -9.606, 2.422), (-7.771, -9.622, 2.227), (-7.782, -9.606, 2.032), (-7.814, -9.559, 1.844), (-7.865, -9.482, 1.672), (-7.934, -9.379, 1.52), (-8.018, -9.253, 1.396), (-8.114, -9.109, 1.303), (-8.218, -8.953, 1.246), (-8.189, -8.929, 3.208), (-8.056, -9.061, 3.151), (-7.934, -9.184, 3.059), (-7.827, -9.291, 2.934), (-7.739, -9.379, 2.783), (-7.674, -9.444, 2.61), (-7.633, -9.484, 2.422), (-7.62, -9.498, 2.227), (-7.633, -9.484, 2.032), (-7.674, -9.444, 1.844), (-7.739, -9.379, 1.672), (-7.827, -9.291, 1.52), (-7.934, -9.184, 1.396), (-8.056, -9.061, 1.303), (-8.189, -8.929, 1.246), (-8.165, -8.899, 3.208), (-8.009, -9.003, 3.151), (-7.865, -9.099, 3.059), (-7.739, -9.184, 2.934), (-7.635, -9.253, 2.783), (-7.559, -9.304, 2.61), (-7.511, -9.336, 2.422), (-7.495, -9.346, 2.227), (-7.511, -9.336, 2.032), (-7.559, -9.304, 1.844), (-7.635, -9.253, 1.672), (-7.739, -9.184, 1.52), (-7.865, -9.099, 1.396), (-8.009, -9.003, 1.303), (-8.165, -8.899, 1.246), (-8.327, -8.791, 1.227), (-8.147, -8.865, 3.208), (-7.973, -8.937, 3.151), (-7.814, -9.003, 3.059), (-7.674, -9.061, 2.934), (-7.559, -9.109, 2.783), (-7.473, -9.144, 2.61), (-7.421, -9.166, 2.422), (-7.403, -9.173, 2.227), (-7.421, -9.166, 2.032), (-7.473, -9.144, 1.844), (-7.559, -9.109, 1.672), (-7.674, -9.061, 1.52), (-7.814, -9.003, 1.396), (-7.973, -8.937, 1.303), (-8.147, -8.865, 1.246), (-8.135, -8.829, 3.208), (-7.951, -8.865, 3.151), (-7.782, -8.899, 3.059), (-7.633, -8.929, 2.934), (-7.511, -8.953, 2.783), (-7.421, -8.971, 2.61), (-7.365, -8.982, 2.422), (-7.346, -8.986, 2.227), (-7.365, -8.982, 2.032), (-7.421, -8.971, 1.844), (-7.511, -8.953, 1.672), (-7.633, -8.929, 1.52), (-7.782, -8.899, 1.396), (-7.951, -8.865, 1.303), (-8.135, -8.829, 1.246), (-8.132, -8.791, 3.208), (-7.944, -8.791, 3.151), (-7.771, -8.791, 3.059), (-7.62, -8.791, 2.934), (-7.495, -8.791, 2.783), (-7.403, -8.791, 2.61), (-7.346, -8.791, 2.422), (-7.327, -8.791, 2.227), (-7.346, -8.791, 2.032), (-7.403, -8.791, 1.844), (-7.495, -8.791, 1.672), (-7.62, -8.791, 1.52), (-7.771, -8.791, 1.396), (-7.944, -8.791, 1.303), (-8.132, -8.791, 1.246), (-8.135, -8.753, 3.208), (-7.951, -8.716, 3.151), (-7.782, -8.682, 3.059), (-7.633, -8.653, 2.934), (-7.511, -8.629, 2.783), (-7.421, -8.61, 2.61), (-7.365, -8.599, 2.422), (-7.346, -8.596, 2.227), (-7.365, -8.599, 2.032), (-7.421, -8.61, 1.844), (-7.511, -8.629, 1.672), (-7.633, -8.653, 1.52), (-7.782, -8.682, 1.396), (-7.951, -8.716, 1.303), (-8.135, -8.753, 1.246), (-8.147, -8.716, 3.208), (-7.973, -8.644, 3.151), (-7.814, -8.578, 3.059), (-7.674, -8.52, 2.934), (-7.559, -8.473, 2.783), (-7.473, -8.437, 2.61), (-7.421, -8.415, 2.422), (-7.403, -8.408, 2.227), (-7.421, -8.415, 2.032), (-7.473, -8.437, 1.844), (-7.559, -8.473, 1.672), (-7.674, -8.52, 1.52), (-7.814, -8.578, 1.396), (-7.973, -8.644, 1.303), (-8.147, -8.716, 1.246), (-8.165, -8.682, 3.208), (-8.009, -8.578, 3.151), (-7.865, -8.482, 3.059), (-7.739, -8.398, 2.934), (-7.635, -8.329, 2.783), (-7.559, -8.277, 2.61), (-7.511, -8.246, 2.422), (-7.495, -8.235, 2.227), (-7.511, -8.246, 2.032), (-7.559, -8.277, 1.844), (-7.635, -8.329, 1.672), (-7.739, -8.398, 1.52), (-7.865, -8.482, 1.396), (-8.009, -8.578, 1.303), (-8.165, -8.682, 1.246), (-8.189, -8.653, 3.208), (-8.056, -8.52, 3.151), (-7.934, -8.398, 3.059), (-7.827, -8.291, 2.934), (-7.739, -8.203, 2.783), (-7.674, -8.137, 2.61), (-7.633, -8.097, 2.422), (-7.62, -8.084, 2.227), (-7.633, -8.097, 2.032), (-7.674, -8.137, 1.844), (-7.739, -8.203, 1.672), (-7.827, -8.291, 1.52), (-7.934, -8.398, 1.396), (-8.056, -8.52, 1.303), (-8.189, -8.653, 1.246), (-8.218, -8.629, 3.208), (-8.114, -8.473, 3.151), (-8.018, -8.329, 3.059), (-7.934, -8.203, 2.934), (-7.865, -8.099, 2.783), (-7.814, -8.023, 2.61), (-7.782, -7.975, 2.422), (-7.771, -7.959, 2.227), (-7.782, -7.975, 2.032), (-7.814, -8.023, 1.844), (-7.865, -8.099, 1.672), (-7.934, -8.203, 1.52), (-8.018, -8.329, 1.396), (-8.114, -8.473, 1.303), (-8.218, -8.629, 1.246), (-8.252, -8.61, 3.208), (-8.18, -8.437, 3.151), (-8.114, -8.277, 3.059), (-8.056, -8.137, 2.934), (-8.009, -8.023, 2.783), (-7.973, -7.937, 2.61), (-7.951, -7.885, 2.422), (-7.944, -7.867, 2.227), (-7.951, -7.885, 2.032), (-7.973, -7.937, 1.844), (-8.009, -8.023, 1.672), (-8.056, -8.137, 1.52), (-8.114, -8.277, 1.396), (-8.18, -8.437, 1.303), (-8.252, -8.61, 1.246), (-8.289, -8.599, 3.208), (-8.252, -8.415, 3.151), (-8.218, -8.246, 3.059), (-8.189, -8.097, 2.934), (-8.165, -7.975, 2.783), (-8.147, -7.885, 2.61), (-8.135, -7.829, 2.422), (-8.132, -7.81, 2.227), (-8.135, -7.829, 2.032), (-8.147, -7.885, 1.844), (-8.165, -7.975, 1.672), (-8.189, -8.097, 1.52), (-8.218, -8.246, 1.396), (-8.252, -8.415, 1.303), (-8.289, -8.599, 1.246), (-8.327, -8.596, 3.208), (-8.327, -8.408, 3.151), (-8.327, -8.235, 3.059), (-8.327, -8.084, 2.934), (-8.327, -7.959, 2.783), (-8.368, -7.859, 2.572), (-8.295, -7.787, 2.437), (-8.299, -7.767, 2.217), (-8.373, -7.812, 2.079), (-8.327, -7.867, 1.844), (-8.327, -7.959, 1.672), (-8.327, -8.084, 1.52), (-8.327, -8.235, 1.396), (-8.327, -8.408, 1.303), (-8.327, -8.596, 1.246), (-8.365, -8.599, 3.208), (-8.401, -8.415, 3.151), (-8.435, -8.246, 3.059), (-8.465, -8.097, 2.934), (-8.489, -7.975, 2.783), (-8.498, -7.871, 2.648), (-8.535, -7.806, 2.405), (-8.538, -7.791, 2.245), (-8.513, -7.81, 2.002), (-8.507, -7.885, 1.844), (-8.489, -7.975, 1.672), (-8.465, -8.097, 1.52), (-8.435, -8.246, 1.396), (-8.401, -8.415, 1.303), (-8.365, -8.599, 1.246), (-8.401, -8.61, 3.208), (-8.473, -8.437, 3.151), (-8.539, -8.277, 3.059), (-8.597, -8.137, 2.934), (-8.645, -8.023, 2.783), (-8.695, -7.931, 2.648), (-8.687, -7.852, 2.405), (-8.692, -7.837, 2.245), (-8.717, -7.872, 2.002), (-8.68, -7.937, 1.844), (-8.645, -8.023, 1.672), (-8.597, -8.137, 1.52), (-8.539, -8.277, 1.396), (-8.473, -8.437, 1.303), (-8.401, -8.61, 1.246), (-8.327, -8.791, 3.227), (-8.435, -8.629, 3.208), (-8.539, -8.473, 3.151), (-8.635, -8.329, 3.059), (-8.72, -8.203, 2.934), (-8.789, -8.099, 2.783), (-8.811, -7.993, 2.572), (-8.911, -7.974, 2.437), (-8.918, -7.955, 2.217), (-8.832, -7.951, 2.079), (-8.84, -8.023, 1.844), (-8.789, -8.099, 1.672), (-8.72, -8.203, 1.52), (-8.635, -8.329, 1.396), (-8.539, -8.473, 1.303), (-8.435, -8.629, 1.246), (-8.465, -8.653, 3.208), (-8.597, -8.52, 3.151), (-8.72, -8.398, 3.059), (-8.827, -8.291, 2.934), (-8.915, -8.203, 2.783), (-8.98, -8.137, 2.61), (-9.02, -8.097, 2.422), (-9.034, -8.084, 2.227), (-9.02, -8.097, 2.032), (-8.98, -8.137, 1.844), (-8.915, -8.203, 1.672), (-8.827, -8.291, 1.52), (-8.72, -8.398, 1.396), (-8.597, -8.52, 1.303), (-8.465, -8.653, 1.246), (-8.489, -8.682, 3.208), (-8.645, -8.578, 3.151), (-8.789, -8.482, 3.059), (-8.915, -8.398, 2.934), (-9.018, -8.329, 2.783), (-9.095, -8.277, 2.61), (-9.142, -8.246, 2.422), (-9.158, -8.235, 2.227), (-9.142, -8.246, 2.032), (-9.095, -8.277, 1.844), (-9.018, -8.329, 1.672), (-8.915, -8.398, 1.52), (-8.789, -8.482, 1.396), (-8.645, -8.578, 1.303), (-8.489, -8.682, 1.246), (-8.507, -8.716, 3.208), (-8.68, -8.644, 3.151), (-8.84, -8.578, 3.059), (-8.98, -8.52, 2.934), (-9.095, -8.473, 2.783), (-9.18, -8.437, 2.61), (-9.233, -8.415, 2.422), (-9.251, -8.408, 2.227), (-9.233, -8.415, 2.032), (-9.18, -8.437, 1.844), (-9.095, -8.473, 1.672), (-8.98, -8.52, 1.52), (-8.84, -8.578, 1.396), (-8.68, -8.644, 1.303), (-8.507, -8.716, 1.246), (-8.518, -8.753, 3.208), (-8.702, -8.716, 3.151), (-8.872, -8.682, 3.059), (-9.02, -8.653, 2.934), (-9.142, -8.629, 2.783), (-9.233, -8.61, 2.61), (-9.289, -8.599, 2.422), (-9.308, -8.596, 2.227), (-9.289, -8.599, 2.032), (-9.233, -8.61, 1.844), (-9.142, -8.629, 1.672), (-9.02, -8.653, 1.52), (-8.872, -8.682, 1.396), (-8.702, -8.716, 1.303), (-8.518, -8.753, 1.246), (-8.522, -8.791, 3.208), (-8.709, -8.791, 3.151), (-8.882, -8.791, 3.059), (-9.034, -8.791, 2.934), (-9.158, -8.791, 2.783), (-9.251, -8.791, 2.61), (-9.308, -8.791, 2.422), (-9.327, -8.791, 2.227), (-9.308, -8.791, 2.032), (-9.251, -8.791, 1.844), (-9.158, -8.791, 1.672), (-9.034, -8.791, 1.52), (-8.882, -8.791, 1.396), (-8.709, -8.791, 1.303), (-8.522, -8.791, 1.246), (-8.518, -8.829, 3.208), (-8.702, -8.865, 3.151), (-8.872, -8.899, 3.059), (-9.02, -8.929, 2.934), (-9.142, -8.953, 2.783), (-9.233, -8.971, 2.61), (-9.289, -8.982, 2.422), (-9.308, -8.986, 2.227), (-9.289, -8.982, 2.032), (-9.233, -8.971, 1.844), (-9.142, -8.953, 1.672), (-9.02, -8.929, 1.52), (-8.872, -8.899, 1.396), (-8.702, -8.865, 1.303), (-8.518, -8.829, 1.246), (-8.507, -8.865, 3.208), (-8.68, -8.937, 3.151), (-8.84, -9.003, 3.059), (-8.98, -9.061, 2.934), (-9.095, -9.109, 2.783), (-9.18, -9.144, 2.61), (-9.233, -9.166, 2.422), (-9.251, -9.173, 2.227), (-9.233, -9.166, 2.032), (-9.18, -9.144, 1.844), (-9.095, -9.109, 1.672), (-8.98, -9.061, 1.52), (-8.84, -9.003, 1.396), (-8.68, -8.937, 1.303), (-8.507, -8.865, 1.246), (-8.489, -8.899, 3.208), (-8.645, -9.003, 3.151), (-8.789, -9.099, 3.059), (-8.915, -9.184, 2.934), (-9.018, -9.253, 2.783), (-9.095, -9.304, 2.61), (-9.142, -9.336, 2.422), (-9.158, -9.346, 2.227), (-9.142, -9.336, 2.032), (-9.095, -9.304, 1.844), (-9.018, -9.253, 1.672), (-8.915, -9.184, 1.52), (-8.789, -9.099, 1.396), (-8.645, -9.003, 1.303), (-8.489, -8.899, 1.246), (-8.465, -8.929, 3.208), (-8.597, -9.061, 3.151), (-8.72, -9.184, 3.059), (-8.827, -9.291, 2.934), (-8.915, -9.379, 2.783), (-8.98, -9.444, 2.61), (-9.02, -9.484, 2.422), (-9.034, -9.498, 2.227), (-9.02, -9.484, 2.032), (-8.98, -9.444, 1.844), (-8.915, -9.379, 1.672), (-8.827, -9.291, 1.52), (-8.72, -9.184, 1.396), (-8.597, -9.061, 1.303), (-8.465, -8.929, 1.246), (-8.435, -8.953, 3.208), (-8.539, -9.109, 3.151), (-8.635, -9.253, 3.059), (-8.72, -9.379, 2.934), (-8.789, -9.482, 2.783), (-8.84, -9.559, 2.61), (-8.872, -9.606, 2.422), (-8.882, -9.622, 2.227), (-8.872, -9.606, 2.032), (-8.84, -9.559, 1.844), (-8.789, -9.482, 1.672), (-8.72, -9.379, 1.52), (-8.635, -9.253, 1.396), (-8.539, -9.109, 1.303), (-8.435, -8.953, 1.246), (-8.401, -8.971, 3.208), (-8.473, -9.144, 3.151), (-8.539, -9.304, 3.059), (-8.597, -9.444, 2.934), (-8.645, -9.559, 2.783), (-8.68, -9.644, 2.61), (-8.702, -9.697, 2.422), (-8.709, -9.715, 2.227), (-8.702, -9.697, 2.032), (-8.68, -9.644, 1.844), (-8.645, -9.559, 1.672), (-8.597, -9.444, 1.52), (-8.539, -9.304, 1.396), (-8.473, -9.144, 1.303), (-8.401, -8.971, 1.246), (-8.365, -8.982, 3.208), (-8.401, -9.166, 3.151), (-8.435, -9.336, 3.059), (-8.465, -9.484, 2.934), (-8.489, -9.606, 2.783), (-8.507, -9.697, 2.61), (-8.518, -9.753, 2.422), (-8.522, -9.772, 2.227), (-8.518, -9.753, 2.032), (-8.507, -9.697, 1.844), (-8.489, -9.606, 1.672), (-8.465, -9.484, 1.52), (-8.435, -9.336, 1.396), (-8.401, -9.166, 1.303), (-8.365, -8.982, 1.246), (-8.327, -8.986, 3.208), (-8.327, -9.173, 3.151), (-8.327, -9.346, 3.059), (-8.327, -9.498, 2.934), (-8.327, -9.622, 2.783), (-8.327, -9.715, 2.61), (-8.327, -9.772, 2.422), (-8.327, -9.791, 2.227), (-8.327, -9.772, 2.032), (-8.327, -9.715, 1.844), (-8.327, -9.622, 1.672), (-8.327, -9.498, 1.52), (-8.327, -9.346, 1.396), (-8.327, -9.173, 1.303), (-8.327, -8.986, 1.246), (-8.216, -9.497, 2.99), (-7.771, -9.983, 2.68), (-7.983, -10.07, 2.43), (-7.679, -9.784, 2.144), (-7.74, -9.497, 1.846), (-8.24, -9.316, 1.775), (-8.8, -9.316, 2.001), (-9.336, -9.316, 2.311), (-9.099, -9.639, 2.77), (-7.786, -9.74, 2.835), (-8.504, -7.789, 2.325), (-8.721, -7.855, 2.325), (-8.61, -7.832, 2.438), (-8.616, -7.811, 2.212), (-8.613, -7.848, 2.325), (-8.517, -7.787, 2.274), (-8.711, -7.846, 2.274), (-8.562, -7.817, 2.426), (-8.567, -7.797, 2.224), (-8.515, -7.797, 2.376), (-8.708, -7.856, 2.376), (-8.658, -7.846, 2.426), (-8.664, -7.827, 2.224), (-8.659, -7.862, 2.325), (-8.566, -7.833, 2.325), (-8.614, -7.843, 2.276), (-8.612, -7.852, 2.373), (-8.565, -7.838, 2.373), (-8.568, -7.829, 2.276), (-8.661, -7.857, 2.276), (-8.658, -7.866, 2.373)], [(129, 130), (174, 175), (175, 176), (223, 224), (224, 225), (254, 255), (414, 415), (496, 497), (497, 498), (520, 521), (175, 401), (566, 560), (560, 561), (175, 566), (568, 560), (571, 560), (569, 560), (626, 646)], [(75, 74, 65), (74, 64, 65), (65, 64, 85), (64, 84, 85), (85, 84, 60), (84, 59, 60), (60, 59, 80), (59, 79, 80), (80, 79, 70), (79, 69, 70), (70, 69, 90), (69, 89, 90), (89, 14, 90), (14, 13, 90), (13, 12, 90), (91, 90, 12), (70, 90, 91), (91, 71, 70), (80, 70, 71), (81, 80, 71), (60, 80, 81), (81, 61, 60), (85, 60, 61), (86, 85, 61), (65, 85, 86), (86, 66, 65), (75, 65, 66), (76, 75, 66), (21, 75, 76), (76, 20, 21), (75, 21, 22), (22, 74, 75), (20, 76, 77, 19), (77, 76, 67), (76, 66, 67), (87, 67, 66), (66, 86, 87), (93, 87, 86), (86, 61, 93), (62, 93, 61), (82, 62, 61), (61, 81, 82), (81, 71, 82), (72, 82, 71), (92, 72, 71), (71, 91, 92), (92, 91, 2), (12, 2, 91), (32, 92, 2), (92, 32, 72), (32, 34, 72), (72, 34, 82), (34, 33, 82), (82, 33, 62), (62, 33, 94), (94, 93, 62), (95, 93, 94), (87, 93, 95), (95, 36, 87), (87, 36, 67), (67, 36, 77), (36, 18, 77), (19, 77, 18), (18, 36, 17), (30, 17, 36), (35, 30, 36), (35, 36, 95), (94, 35, 95), (33, 35, 94), (35, 33, 25), (33, 34, 25), (32, 25, 34), (2, 3, 32), (29, 32, 3), (25, 32, 29), (25, 29, 27), (28, 25, 27), (28, 26, 25), (25, 26, 30), (25, 30, 35), (26, 10, 30), (17, 30, 10), (10, 26, 9), (24, 9, 26, 28), (24, 28, 27, 11), (27, 29, 4), (3, 4, 29), (4, 5, 11, 27), (11, 5, 6), (11, 6, 7), (31, 11, 7), (31, 24, 11), (24, 31, 1), (1, 31, 7), (1, 7, 37), (7, 0, 37), (37, 0, 48), (37, 48, 49, 38), (38, 8, 37), (8, 24, 1), (8, 1, 38), (1, 37, 38), (9, 24, 8), (8, 38, 39, 9), (10, 9, 39, 40), (17, 10, 40, 41), (18, 17, 41, 42), (19, 18, 42, 43), (44, 20, 19, 43), (45, 21, 20, 44), (46, 22, 21, 45), (47, 23, 22, 46), (22, 23, 74), (23, 73, 74), (74, 73, 64), (73, 63, 64), (64, 63, 84), (63, 83, 84), (84, 83, 59), (83, 58, 59), (59, 58, 79), (58, 78, 79), (79, 78, 69), (78, 68, 69), (69, 68, 89), (68, 88, 89), (14, 89, 88, 15), (46, 56, 57, 47), (45, 55, 56, 46), (44, 54, 55, 45), (43, 53, 54, 44), (42, 53, 43), (41, 52, 53, 42), (40, 51, 52, 41), (39, 50, 51, 40), (38, 49, 50, 39), (88, 100, 97), (68, 100, 88), (97, 16, 88), (16, 15, 88), (96, 47, 99), (57, 99, 47), (47, 96, 23), (97, 101, 16), (98, 101, 97), (102, 103, 101), (101, 98, 103), (103, 98, 155, 104), (118, 139, 120), (99, 107, 96), (23, 96, 73), (73, 125, 63), (63, 125, 83), (125, 121, 83), (123, 125, 73), (127, 123, 73), (96, 127, 73), (128, 83, 121), (83, 128, 58), (126, 130, 128), (58, 128, 130, 78), (126, 128, 121), (122, 129, 78, 130, 126), (68, 78, 129, 122, 131), (122, 124, 131), (131, 124, 68), (100, 68, 124), (124, 118, 100), (120, 100, 118), (123, 127, 108), (108, 127, 96), (97, 100, 120), (119, 124, 122), (118, 124, 119), (126, 134, 122), (122, 134, 119), (119, 134, 110), (111, 119, 110), (121, 125, 135), (135, 136, 121), (121, 136, 126), (134, 126, 136), (134, 136, 110), (110, 136, 138), (136, 135, 138), (135, 137, 138), (138, 137, 109), (133, 109, 137), (125, 133, 137, 135), (123, 133, 125), (133, 123, 108), (109, 133, 108), (109, 108, 132), (117, 132, 108), (108, 107, 117), (107, 108, 96), (116, 132, 117), (107, 99, 117), (120, 139, 97), (139, 118, 140), (119, 140, 118), (111, 140, 119), (140, 111, 154), (153, 154, 111), (112, 153, 111), (112, 152, 153), (112, 113, 152), (151, 152, 113), (114, 151, 113), (144, 151, 114, 143), (144, 145, 151), (115, 143, 114), (116, 143, 115), (98, 97, 139), (132, 142, 109), (138, 109, 142), (104, 156, 103), (105, 156, 104), (155, 98, 141), (139, 141, 98), (141, 139, 167), (155, 141, 167), (155, 167, 104), (140, 167, 139), (167, 140, 168), (154, 168, 140), (154, 153, 171), (168, 154, 171), (171, 153, 170), (153, 152, 170), (152, 151, 169), (151, 145, 169), (146, 169, 145), (169, 170, 152), (170, 169, 173), (173, 169, 147), (147, 169, 146), (117, 99, 174), (183, 184, 171), (170, 183, 171), (173, 183, 170), (171, 184, 168), (172, 168, 184, 262), (168, 172, 167), (167, 172, 104), (105, 104, 172, 185), (106, 105, 185), (157, 106, 185), (185, 172, 157), (7, 186, 0), (186, 7, 196), (187, 186, 196, 202), (6, 196, 7), (201, 16, 101, 200), (15, 16, 200), (200, 199, 15), (15, 199, 14), (14, 199, 13), (5, 196, 6), (196, 5, 197), (4, 3, 197, 5), (197, 3, 198), (3, 2, 12, 198), (198, 12, 199), (12, 13, 199), (202, 203, 187), (203, 202, 204), (196, 204, 202), (197, 204, 196), (188, 187, 203), (198, 204, 197), (205, 204, 198), (204, 205, 203), (205, 208, 203), (206, 203, 208), (206, 209, 203), (203, 209, 188), (189, 188, 209), (207, 189, 209), (206, 207, 209), (199, 205, 198), (190, 189, 207), (205, 199, 210), (207, 213, 190), (210, 211, 205), (208, 205, 211), (211, 214, 208), (208, 214, 206), (214, 212, 206), (206, 212, 207), (212, 213, 207), (200, 210, 199), (200, 101, 210), (102, 101, 210), (191, 190, 213), (216, 191, 213), (213, 212, 216), (215, 216, 212), (212, 214, 215), (215, 214, 217), (218, 217, 214), (214, 211, 218), (211, 210, 218), (159, 158, 296), (103, 102, 165), (218, 210, 164), (165, 164, 210), (102, 210, 165), (164, 163, 218), (218, 163, 217), (163, 162, 217), (192, 191, 216), (216, 215, 219), (216, 219, 192), (217, 219, 215), (220, 217, 162), (217, 220, 219), (219, 221, 193), (193, 192, 219), (220, 221, 219), (162, 161, 220), (221, 220, 222), (220, 161, 222), (194, 193, 221), (221, 222, 194), (161, 160, 222), (222, 160, 223), (194, 222, 223), (195, 194, 223), (225, 223, 160), (160, 159, 225), (148, 240, 147), (173, 147, 240), (148, 256, 257), (240, 148, 257, 258), (258, 257, 256), (149, 256, 148), (150, 149, 256), (150, 256, 232), (256, 240, 241), (173, 258, 241), (259, 173, 241), (173, 259, 183), (242, 259, 241), (259, 260, 183), (184, 183, 260), (260, 261, 184), (184, 261, 262), (226, 172, 262), (262, 261, 226), (226, 261, 227), (259, 242, 263), (260, 259, 263), (263, 264, 260), (261, 260, 264), (264, 265, 261), (261, 265, 227), (243, 266, 263, 242), (244, 266, 243), (264, 263, 266), (266, 267, 264), (265, 264, 267), (228, 227, 265), (267, 268, 265), (265, 268, 228), (268, 267, 269), (267, 266, 269), (229, 228, 268), (268, 269, 274, 229), (266, 244, 272, 269), (245, 244, 270), (269, 272, 271), (271, 272, 270), (270, 244, 272), (237, 245, 238), (245, 273, 238), (270, 273, 245), (271, 274, 269), (270, 275, 271), (274, 271, 275, 278), (239, 276, 238), (273, 276, 238), (273, 270, 276), (275, 270, 276), (276, 239, 277), (229, 274, 278, 279), (230, 229, 279), (279, 278, 230), (275, 230, 278), (276, 277, 275), (230, 275, 277), (285, 289, 286), (237, 236, 245), (245, 280, 244), (245, 236, 280), (244, 243, 281, 280), (236, 235, 280), (235, 253, 280), (280, 281, 253), (253, 281, 252), (252, 281, 251), (281, 243, 251), (251, 243, 250), (243, 242, 250), (250, 242, 249), (242, 241, 249), (249, 241, 248), (241, 248, 256), (248, 247, 256), (247, 246, 256), (246, 234, 256), (234, 233, 256), (233, 232, 256), (231, 277, 230), (285, 284, 289), (230, 290, 229), (290, 230, 291), (288, 290, 291), (231, 230, 291), (624, 565, 559), (623, 616, 614), (289, 288, 291), (289, 292, 286), (292, 291, 289), (289, 293, 288), (293, 294, 288), (288, 295, 290), (290, 295, 229), (229, 295, 228), (294, 295, 288), (228, 295, 227), (295, 294, 227), (227, 294, 296), (227, 296, 158), (157, 172, 226), (158, 157, 226, 227), (296, 225, 159), (296, 294, 293), (225, 166, 223), (223, 166, 195), (225, 296, 166), (296, 293, 166), (289, 284, 293), (282, 195, 166), (283, 282, 166), (166, 293, 283), (283, 293, 284), (361, 360, 351), (360, 350, 351), (351, 350, 371), (350, 370, 371), (371, 370, 346), (370, 345, 346), (346, 345, 366), (345, 365, 366), (366, 365, 356), (365, 355, 356), (356, 355, 376), (355, 375, 376), (375, 310, 376), (310, 309, 376), (309, 308, 376), (377, 376, 308), (356, 376, 377), (377, 357, 356), (366, 356, 357), (367, 366, 357), (346, 366, 367), (367, 347, 346), (371, 346, 347), (372, 371, 347), (351, 371, 372), (372, 352, 351), (361, 351, 352), (362, 361, 352), (317, 361, 362), (362, 316, 317), (361, 317, 318), (318, 360, 361), (316, 362, 363, 315), (363, 362, 353), (362, 352, 353), (373, 353, 352), (352, 372, 373), (379, 373, 372), (372, 347, 379), (348, 379, 347), (368, 348, 347), (347, 367, 368), (367, 357, 368), (358, 368, 357), (378, 358, 357), (357, 377, 378), (378, 377, 298), (308, 298, 377), (328, 378, 298), (378, 328, 358), (328, 330, 358), (358, 330, 368), (330, 329, 368), (368, 329, 348), (348, 329, 380), (380, 379, 348), (381, 379, 380), (373, 379, 381), (381, 332, 373), (373, 332, 353), (353, 332, 363), (332, 314, 363), (315, 363, 314), (314, 332, 313), (326, 313, 332), (331, 326, 332), (331, 332, 381), (380, 331, 381), (329, 331, 380), (331, 329, 321), (329, 330, 321), (328, 321, 330), (298, 299, 328), (325, 328, 299), (321, 328, 325), (321, 325, 323), (324, 321, 323), (324, 322, 321), (321, 322, 326), (321, 326, 331), (322, 306, 326), (313, 326, 306), (306, 322, 305), (320, 305, 322, 324), (320, 324, 323, 307), (323, 325, 300), (299, 300, 325), (300, 301, 307, 323), (307, 301, 302), (307, 302, 303), (327, 307, 303), (327, 320, 307), (320, 327, 297), (297, 327, 303), (297, 303, 333), (303, 0, 333), (333, 0, 48), (333, 48, 49, 334), (334, 304, 333), (304, 320, 297), (304, 297, 334), (297, 333, 334), (305, 320, 304), (304, 334, 335, 305), (306, 305, 335, 336), (313, 306, 336, 337), (314, 313, 337, 338), (315, 314, 338, 339), (340, 316, 315, 339), (341, 317, 316, 340), (342, 318, 317, 341), (343, 319, 318, 342), (318, 319, 360), (319, 359, 360), (360, 359, 350), (359, 349, 350), (350, 349, 370), (349, 369, 370), (370, 369, 345), (369, 344, 345), (345, 344, 365), (344, 364, 365), (365, 364, 355), (364, 354, 355), (355, 354, 375), (354, 374, 375), (310, 375, 374, 311), (342, 56, 57, 343), (341, 55, 56, 342), (340, 54, 55, 341), (339, 53, 54, 340), (338, 53, 339), (337, 52, 53, 338), (336, 51, 52, 337), (335, 50, 51, 336), (334, 49, 50, 335), (374, 385, 383), (354, 385, 374), (383, 312, 374), (312, 311, 374), (382, 343, 99), (57, 99, 343), (343, 382, 319), (383, 386, 312), (384, 386, 383), (387, 388, 386), (386, 384, 388), (388, 384, 439, 389), (403, 424, 405), (99, 392, 382), (319, 382, 359), (359, 410, 349), (349, 410, 369), (410, 406, 369), (408, 410, 359), (412, 408, 359), (382, 412, 359), (413, 369, 406), (369, 413, 344), (411, 415, 413), (344, 413, 415, 364), (411, 413, 406), (407, 414, 364, 415, 411), (354, 364, 414, 407, 416), (407, 409, 416), (416, 409, 354), (385, 354, 409), (409, 403, 385), (405, 385, 403), (408, 412, 393), (393, 412, 382), (383, 385, 405), (404, 409, 407), (403, 409, 404), (411, 419, 407), (407, 419, 404), (404, 419, 395), (396, 404, 395), (406, 410, 420), (420, 421, 406), (406, 421, 411), (419, 411, 421), (419, 421, 395), (395, 421, 423), (421, 420, 423), (420, 422, 423), (423, 422, 394), (418, 394, 422), (410, 418, 422, 420), (408, 418, 410), (418, 408, 393), (394, 418, 393), (394, 393, 417), (402, 417, 393), (393, 392, 402), (392, 393, 382), (401, 417, 402), (392, 99, 402), (405, 424, 383), (424, 403, 425), (404, 425, 403), (396, 425, 404), (425, 396, 438), (437, 438, 396), (397, 437, 396), (397, 436, 437), (397, 398, 436), (435, 436, 398), (399, 435, 398), (429, 435, 399, 428), (429, 430, 435), (400, 428, 399), (401, 428, 400), (384, 383, 424), (417, 427, 394), (423, 394, 427), (389, 440, 388), (390, 440, 389), (439, 384, 426), (424, 426, 384), (426, 424, 451), (439, 426, 451), (439, 451, 389), (425, 451, 424), (451, 425, 452), (438, 452, 425), (438, 437, 455), (452, 438, 455), (455, 437, 454), (437, 436, 454), (436, 435, 453), (435, 430, 453), (431, 453, 430), (453, 454, 436), (454, 453, 457), (457, 453, 432), (432, 453, 431), (402, 99, 174), (466, 467, 455), (454, 466, 455), (457, 466, 454), (455, 467, 452), (456, 452, 467, 528), (452, 456, 451), (451, 456, 389), (390, 389, 456, 468), (391, 390, 468), (441, 391, 468), (468, 456, 441), (303, 186, 0), (186, 303, 469), (187, 186, 469, 475), (302, 469, 303), (474, 312, 386, 473), (311, 312, 473), (473, 472, 311), (311, 472, 310), (310, 472, 309), (301, 469, 302), (469, 301, 470), (300, 299, 470, 301), (470, 299, 471), (299, 298, 308, 471), (471, 308, 472), (308, 309, 472), (475, 476, 187), (476, 475, 477), (469, 477, 475), (470, 477, 469), (188, 187, 476), (471, 477, 470), (478, 477, 471), (477, 478, 476), (478, 481, 476), (479, 476, 481), (479, 482, 476), (476, 482, 188), (189, 188, 482), (480, 189, 482), (479, 480, 482), (472, 478, 471), (190, 189, 480), (478, 472, 483), (480, 486, 190), (483, 484, 478), (481, 478, 484), (484, 487, 481), (481, 487, 479), (487, 485, 479), (479, 485, 480), (485, 486, 480), (473, 483, 472), (473, 386, 483), (387, 386, 483), (191, 190, 486), (489, 191, 486), (486, 485, 489), (488, 489, 485), (485, 487, 488), (488, 487, 490), (491, 490, 487), (487, 484, 491), (484, 483, 491), (443, 442, 557), (388, 387, 449), (491, 483, 448), (449, 448, 483), (387, 483, 449), (448, 447, 491), (491, 447, 490), (447, 446, 490), (192, 191, 489), (489, 488, 492), (489, 492, 192), (490, 492, 488), (493, 490, 446), (490, 493, 492), (492, 494, 193), (193, 192, 492), (493, 494, 492), (446, 445, 493), (494, 493, 495), (493, 445, 495), (194, 193, 494), (494, 495, 194), (445, 444, 495), (495, 444, 496), (194, 495, 496), (195, 194, 496), (498, 496, 444), (444, 443, 498), (433, 506, 432), (457, 432, 506), (433, 522, 523), (506, 433, 523, 524), (524, 523, 522), (434, 522, 433), (150, 577, 434, 522), (150, 522, 232), (522, 506, 507), (457, 524, 507), (525, 457, 507), (457, 525, 466), (508, 525, 507), (525, 526, 466), (467, 466, 526), (526, 527, 467), (467, 527, 528), (499, 456, 528), (528, 527, 499), (499, 527, 500), (525, 508, 529), (526, 525, 529), (529, 530, 526), (527, 526, 530), (530, 531, 527), (527, 531, 500), (509, 532, 529, 508), (510, 532, 509), (530, 529, 532), (532, 533, 530), (531, 530, 533), (501, 500, 531), (533, 534, 531), (531, 534, 501), (534, 533, 535), (533, 532, 535), (502, 501, 534), (534, 535, 540, 502), (532, 510, 538, 535), (511, 510, 536), (535, 538, 537), (537, 538, 536), (536, 510, 538), (237, 511, 238), (511, 539, 238), (536, 539, 511), (537, 540, 535), (536, 541, 537), (540, 537, 541, 543), (239, 542, 238), (539, 542, 238), (539, 536, 542), (541, 536, 542), (542, 239, 277), (502, 540, 543, 544), (503, 502, 544), (544, 543, 503), (541, 503, 543), (542, 277, 541), (503, 541, 277), (285, 550, 547), (237, 236, 511), (511, 545, 510), (511, 236, 545), (510, 509, 546, 545), (236, 235, 545), (235, 519, 545), (545, 546, 519), (519, 546, 518), (518, 546, 517), (546, 509, 517), (517, 509, 516), (509, 508, 516), (516, 508, 515), (508, 507, 515), (515, 507, 514), (507, 514, 522), (514, 513, 522), (513, 512, 522), (512, 505, 522), (505, 233, 522), (233, 232, 522), (504, 277, 503), (285, 284, 550), (503, 551, 502), (551, 503, 552), (549, 551, 552), (504, 503, 552), (623, 614, 582, 581), (558, 182, 580), (550, 549, 552), (550, 553, 547), (553, 552, 550), (550, 554, 549), (554, 555, 549), (549, 556, 551), (551, 556, 502), (502, 556, 501), (555, 556, 549), (501, 556, 500), (556, 555, 500), (500, 555, 557), (500, 557, 442), (441, 456, 499), (442, 441, 499, 500), (557, 498, 443), (557, 555, 554), (498, 450, 496), (496, 450, 195), (498, 557, 450), (557, 554, 450), (550, 284, 554), (282, 195, 450), (283, 282, 450), (450, 554, 283), (283, 554, 284), (286, 547, 285), (175, 560, 574, 575, 573), (401, 402, 174), (573, 401, 174), (576, 573, 174), (566, 576, 174), (401, 176, 428), (401, 573, 176), (573, 575, 576), (573, 176, 571, 575), (571, 176, 572), (572, 561, 571), (574, 571, 561), (575, 574, 571), (575, 576, 566, 574), (177, 572, 176), (177, 176, 428), (428, 177, 429), (178, 429, 177), (429, 178, 430), (179, 430, 178), (430, 179, 431), (180, 431, 179), (431, 180, 432), (523, 432, 180), (181, 523, 180), (523, 181, 434), (182, 150, 577, 434, 181), (150, 182, 558, 583, 465), (570, 561, 569), (569, 561, 574), (569, 574, 568), (574, 566, 568), (566, 567, 568), (566, 174, 567), (458, 567, 174), (174, 116, 458), (117, 174, 116), (143, 116, 458), (458, 459, 143), (459, 458, 568, 569), (568, 458, 566), (569, 570, 459), (460, 459, 570), (459, 460, 143), (144, 143, 460), (461, 144, 460), (145, 144, 461), (461, 462, 145), (146, 145, 462), (147, 146, 462), (463, 147, 462, 617), (463, 257, 147), (464, 257, 463), (464, 149, 257), (464, 465, 149), (150, 465, 149), (561, 570, 581), (570, 581, 460), (582, 561, 581), (561, 582, 562), (461, 460, 581), (580, 584, 583, 558), (583, 584, 465), (465, 464, 585), (585, 464, 586), (578, 596, 588, 592, 584, 580), (584, 597, 589, 593, 585, 465), (585, 593, 589, 597, 600, 598), (592, 602, 600, 597, 584), (601, 602, 592), (596, 578, 599, 601, 592, 588), (586, 594, 590, 598, 585), (579, 591, 599, 578), (559, 605, 603, 604, 595, 591, 579), (595, 604, 587), (587, 607, 606, 594), (594, 586, 606), (604, 615, 607, 587), (464, 463, 586), (586, 463, 606), (609, 608, 605, 559), (603, 605, 608, 604), (559, 565, 609), (605, 609, 611), (609, 565, 611), (565, 564, 610, 611), (564, 563, 610), (611, 608, 609), (563, 562, 582, 614, 612, 613, 610), (610, 613, 611), (611, 613, 608), (608, 613, 612, 604), (612, 622, 615, 604), (615, 622, 612, 614, 616, 619, 607), (619, 620, 607), (607, 620, 606), (620, 621, 606), (463, 621, 606), (621, 620, 618), (463, 617, 618, 621), (616, 618, 620, 619), (623, 618, 616), (462, 461, 581, 623, 618, 617), (623, 462, 617, 618), (581, 461, 462, 623), (580, 182, 628), (628, 182, 629), (629, 633, 628), (632, 635, 287), (548, 630, 632, 287), (548, 180, 630), (181, 180, 630, 631), (182, 181, 631, 629), (578, 580, 628, 633), (633, 634, 578), (627, 634, 635), (634, 627, 578), (627, 626, 578), (578, 626, 579), (626, 625, 579), (579, 625, 624, 559), (627, 287, 635), (561, 572, 636), (572, 177, 636), (562, 636, 561), (178, 177, 636), (624, 638, 565), (564, 637, 563), (565, 638, 637, 564), (625, 638, 624), (637, 640, 639, 641, 636, 562, 563), (637, 638, 640), (638, 625, 640), (625, 626, 642, 639, 640), (641, 643, 636), (636, 643, 178), (639, 644, 643, 641), (639, 646, 644), (645, 644, 642), (642, 626, 645), (627, 645, 626), (287, 627, 645), (548, 287, 645), (548, 645, 180), (180, 179, 645), (645, 179, 644), (643, 644, 178), (178, 644, 179), (1175, 1174, 698, 699), (515, 514, 653), (249, 248, 648), (516, 515, 653, 654), (250, 249, 648, 649), (519, 235, 647, 657), (517, 516, 654, 655), (251, 250, 649, 650), (518, 517, 655, 656), (252, 251, 650, 651), (519, 518, 656, 657), (1178, 1177, 701, 702), (253, 252, 651, 652), (253, 235, 647, 652), (1169, 1173, 697, 694), (652, 647, 658, 663), (1168, 1172, 696, 693), (657, 656, 667, 668), (1182, 1181, 705, 706), (657, 647, 658, 668), (648, 248, 659), (649, 648, 659, 660), (653, 514, 664), (650, 649, 660, 661), (654, 653, 664, 665), (651, 650, 661, 662), (655, 654, 665, 666), (652, 651, 662, 663), (1173, 1011, 697), (656, 655, 666, 667), (233, 234, 670, 669), (659, 248, 673, 660), (512, 513, 676, 675), (234, 246, 671, 670), (513, 514, 677, 676), (233, 505, 674, 669), (246, 247, 672, 671), (664, 514, 677, 665), (247, 248, 673, 672), (505, 512, 675, 674), (684, 667, 679, 689), (661, 680, 685, 678), (680, 681, 686, 685), (681, 682, 687, 686), (682, 683, 688, 687), (683, 684, 689, 688), (663, 662, 685), (662, 661, 685), (658, 686, 685, 663), (658, 688, 686), (658, 688, 668), (679, 668, 688), (668, 679, 666), (661, 660, 678), (689, 679, 688), (671, 674, 691, 690), (671, 690, 670), (690, 691, 670), (670, 691, 669), (690, 671, 672), (673, 690, 672), (673, 678, 690), (660, 673, 678), (690, 678, 688), (688, 691, 690), (674, 691, 669), (691, 674, 675), (691, 675, 692), (676, 692, 675), (677, 692, 676), (679, 692, 666), (692, 679, 688), (688, 692, 691), (692, 677, 666), (1172, 1169, 694, 696), (1176, 1175, 699, 700), (1174, 1171, 695, 698), (1183, 1182, 706, 707), (1181, 1180, 704, 705), (768, 1183, 707), (1177, 1176, 700, 701), (1171, 1168, 693, 695), (1179, 1178, 702, 703), (1180, 1179, 703, 704), (699, 698, 713, 714), (693, 696, 711, 708), (696, 694, 709, 711), (700, 699, 714, 715), (694, 697, 712, 709), (704, 703, 718, 719), (697, 1011, 712), (706, 705, 720, 721), (707, 706, 721, 722), (702, 701, 716, 717), (705, 704, 719, 720), (768, 707, 722), (698, 695, 710, 713), (701, 700, 715, 716), (703, 702, 717, 718), (695, 693, 708, 710), (722, 721, 736, 737), (717, 716, 731, 732), (720, 719, 734, 735), (768, 722, 737), (713, 710, 725, 728), (716, 715, 730, 731), (718, 717, 732, 733), (710, 708, 723, 725), (714, 713, 728, 729), (708, 711, 726, 723), (711, 709, 724, 726), (715, 714, 729, 730), (709, 712, 727, 724), (719, 718, 733, 734), (712, 1011, 727), (721, 720, 735, 736), (723, 726, 741, 738), (726, 724, 739, 741), (730, 729, 744, 745), (724, 727, 742, 739), (734, 733, 748, 749), (727, 1011, 742), (736, 735, 750, 751), (737, 736, 751, 752), (732, 731, 746, 747), (735, 734, 749, 750), (768, 737, 752), (728, 725, 740, 743), (731, 730, 745, 746), (733, 732, 747, 748), (725, 723, 738, 740), (729, 728, 743, 744), (747, 746, 761, 762), (750, 749, 764, 765), (768, 752, 767), (743, 740, 755, 758), (746, 745, 760, 761), (748, 747, 762, 763), (740, 738, 753, 755), (744, 743, 758, 759), (738, 741, 756, 753), (741, 739, 754, 756), (745, 744, 759, 760), (739, 742, 757, 754), (749, 748, 763, 764), (742, 1011, 757), (751, 750, 765, 766), (752, 751, 766, 767), (756, 754, 770, 772), (760, 759, 775, 776), (754, 757, 773, 770), (764, 763, 779, 780), (757, 1011, 773), (766, 765, 781, 782), (767, 766, 782, 783), (762, 761, 777, 778), (765, 764, 780, 781), (768, 767, 783), (758, 755, 771, 774), (761, 760, 776, 777), (763, 762, 778, 779), (755, 753, 769, 771), (759, 758, 774, 775), (753, 756, 772, 769), (768, 783, 798), (774, 771, 786, 789), (777, 776, 791, 792), (779, 778, 793, 794), (771, 769, 784, 786), (775, 774, 789, 790), (769, 772, 787, 784), (772, 770, 785, 787), (776, 775, 790, 791), (770, 773, 788, 785), (780, 779, 794, 795), (773, 1011, 788), (782, 781, 796, 797), (783, 782, 797, 798), (778, 777, 792, 793), (781, 780, 795, 796), (785, 788, 803, 800), (795, 794, 809, 810), (788, 1011, 803), (797, 796, 811, 812), (798, 797, 812, 813), (793, 792, 807, 808), (796, 795, 810, 811), (768, 798, 813), (789, 786, 801, 804), (792, 791, 806, 807), (794, 793, 808, 809), (786, 784, 799, 801), (790, 789, 804, 805), (784, 787, 802, 799), (787, 785, 800, 802), (791, 790, 805, 806), (807, 806, 821, 822), (809, 808, 823, 824), (801, 799, 814, 816), (805, 804, 819, 820), (799, 802, 817, 814), (802, 800, 815, 817), (806, 805, 820, 821), (800, 803, 818, 815), (810, 809, 824, 825), (803, 1011, 818), (812, 811, 826, 827), (813, 812, 827, 828), (808, 807, 822, 823), (811, 810, 825, 826), (768, 813, 828), (804, 801, 816, 819), (825, 824, 839, 840), (818, 1011, 833), (827, 826, 841, 842), (828, 827, 842, 843), (823, 822, 837, 838), (826, 825, 840, 841), (768, 828, 843), (819, 816, 831, 834), (822, 821, 836, 837), (824, 823, 838, 839), (816, 814, 829, 831), (820, 819, 834, 835), (814, 817, 832, 829), (817, 815, 830, 832), (821, 820, 835, 836), (815, 818, 833, 830), (839, 838, 853, 854), (831, 829, 844, 846), (835, 834, 849, 850), (829, 832, 847, 844), (832, 830, 845, 847), (836, 835, 850, 851), (830, 833, 848, 845), (840, 839, 854, 855), (833, 1011, 848), (842, 841, 856, 857), (843, 842, 857, 858), (838, 837, 852, 853), (841, 840, 855, 856), (768, 843, 858), (834, 831, 846, 849), (837, 836, 851, 852), (848, 1011, 863), (857, 856, 871, 872), (858, 857, 872, 873), (853, 852, 867, 868), (856, 855, 870, 871), (768, 858, 873), (849, 846, 861, 864), (852, 851, 866, 867), (854, 853, 868, 869), (846, 844, 859, 861), (850, 849, 864, 865), (844, 847, 862, 859), (847, 845, 860, 862), (851, 850, 865, 866), (845, 848, 863, 860), (855, 854, 869, 870), (861, 859, 874, 876), (865, 864, 879, 880), (859, 862, 877, 874), (862, 860, 875, 877), (866, 865, 880, 881), (860, 863, 878, 875), (870, 869, 884, 885), (863, 1011, 878), (872, 871, 886, 887), (873, 872, 887, 888), (868, 867, 882, 883), (871, 870, 885, 886), (768, 873, 888), (864, 861, 876, 879), (867, 866, 881, 882), (869, 868, 883, 884), (887, 886, 901, 902), (888, 887, 902, 903), (883, 882, 897, 898), (886, 885, 900, 901), (768, 888, 903), (879, 876, 891, 894), (882, 881, 896, 897), (884, 883, 898, 899), (876, 874, 889, 891), (880, 879, 894, 895), (874, 877, 892, 889), (877, 875, 890, 892), (881, 880, 895, 896), (875, 878, 893, 890), (885, 884, 899, 900), (878, 1011, 893), (895, 894, 909, 910), (889, 892, 907, 904), (892, 890, 905, 907), (896, 895, 910, 911), (890, 893, 908, 905), (900, 899, 914, 915), (893, 1011, 908), (902, 901, 916, 917), (903, 902, 917, 918), (898, 897, 912, 913), (901, 900, 915, 916), (768, 903, 918), (894, 891, 906, 909), (897, 896, 911, 912), (899, 898, 913, 914), (891, 889, 904, 906), (918, 917, 932, 933), (913, 912, 927, 928), (916, 915, 930, 931), (768, 918, 933), (909, 906, 921, 924), (912, 911, 926, 927), (914, 913, 928, 929), (906, 904, 919, 921), (910, 909, 924, 925), (904, 907, 922, 919), (907, 905, 920, 922), (911, 910, 925, 926), (905, 908, 923, 920), (915, 914, 929, 930), (908, 1011, 923), (917, 916, 931, 932), (922, 920, 935, 937), (926, 925, 940, 1194, 1185, 1190, 941), (920, 923, 938, 935), (930, 929, 944, 945), (923, 1011, 938), (932, 931, 946, 947), (933, 932, 947, 948), (928, 927, 942, 943), (931, 930, 945, 946), (768, 933, 948), (924, 921, 936, 939), (927, 926, 941, 942), (929, 928, 943, 944), (921, 919, 934, 936), (925, 924, 939, 940), (919, 922, 937, 934), (946, 945, 960, 961), (768, 948, 963), (939, 936, 951, 954), (942, 941, 1196, 1187, 1192, 956, 957), (944, 943, 958, 959), (936, 934, 949, 951), (940, 939, 954, 955, 1197, 1188, 1193), (934, 937, 952, 949), (937, 935, 950, 952), (1205, 1197, 955, 1195), (935, 938, 953, 950), (945, 944, 959, 960), (938, 1011, 953), (947, 946, 961, 962), (948, 947, 962, 963), (943, 942, 957, 958), (956, 1191, 1186, 1195, 955, 970, 971), (950, 953, 968, 965), (960, 959, 974, 975), (953, 1011, 968), (962, 961, 976, 977), (963, 962, 977, 978), (958, 957, 972, 973), (961, 960, 975, 976), (768, 963, 978), (954, 951, 966, 969), (957, 956, 971, 972), (959, 958, 973, 974), (951, 949, 964, 966), (955, 954, 969, 970), (949, 952, 967, 964), (952, 950, 965, 967), (969, 966, 981, 984), (972, 971, 986, 987), (974, 973, 988, 989), (966, 964, 979, 981), (970, 969, 984, 985), (964, 967, 982, 979), (967, 965, 980, 982), (971, 970, 985, 986), (965, 968, 983, 980), (975, 974, 989, 990), (968, 1011, 983), (977, 976, 991, 992), (978, 977, 992, 993), (973, 972, 987, 988), (976, 975, 990, 991), (768, 978, 993), (980, 983, 998, 995), (990, 989, 1004, 1005), (983, 1011, 998), (992, 991, 1006, 1007), (993, 992, 1007, 1008), (988, 987, 1002, 1003), (991, 990, 1005, 1006), (768, 993, 1008), (984, 981, 996, 999), (987, 986, 1001, 1002), (989, 988, 1003, 1004), (981, 979, 994, 996), (985, 984, 999, 1000), (979, 982, 997, 994), (982, 980, 995, 997), (986, 985, 1000, 1001), (1002, 1001, 1017, 1018), (1004, 1003, 1019, 1020), (996, 994, 1009, 1012), (1000, 999, 1015, 1016), (994, 997, 1013, 1009), (997, 995, 1010, 1013), (1001, 1000, 1016, 1017), (995, 998, 1014, 1010), (1005, 1004, 1020, 1021), (998, 1011, 1014), (1007, 1006, 1022, 1023), (1008, 1007, 1023, 1024), (1003, 1002, 1018, 1019), (1006, 1005, 1021, 1022), (768, 1008, 1024), (999, 996, 1012, 1015), (1021, 1020, 1035, 1036), (1014, 1011, 1029), (1023, 1022, 1037, 1038), (1024, 1023, 1038, 1039), (1019, 1018, 1033, 1034), (1022, 1021, 1036, 1037), (768, 1024, 1039), (1015, 1012, 1027, 1030), (1018, 1017, 1032, 1033), (1020, 1019, 1034, 1035), (1012, 1009, 1025, 1027), (1016, 1015, 1030, 1031), (1009, 1013, 1028, 1025), (1013, 1010, 1026, 1028), (1017, 1016, 1031, 1032), (1010, 1014, 1029, 1026), (1035, 1034, 1049, 1050), (1027, 1025, 1040, 1042), (1031, 1030, 1045, 1046), (1025, 1028, 1043, 1040), (1028, 1026, 1041, 1043), (1032, 1031, 1046, 1047), (1026, 1029, 1044, 1041), (1036, 1035, 1050, 1051), (1029, 1011, 1044), (1038, 1037, 1052, 1053), (1039, 1038, 1053, 1054), (1034, 1033, 1048, 1049), (1037, 1036, 1051, 1052), (768, 1039, 1054), (1030, 1027, 1042, 1045), (1033, 1032, 1047, 1048), (1044, 1011, 1059), (1053, 1052, 1067, 1068), (1054, 1053, 1068, 1069), (1049, 1048, 1063, 1064), (1052, 1051, 1066, 1067), (768, 1054, 1069), (1045, 1042, 1057, 1060), (1048, 1047, 1062, 1063), (1050, 1049, 1064, 1065), (1042, 1040, 1055, 1057), (1046, 1045, 1060, 1061), (1040, 1043, 1058, 1055), (1043, 1041, 1056, 1058), (1047, 1046, 1061, 1062), (1041, 1044, 1059, 1056), (1051, 1050, 1065, 1066), (1061, 1060, 1075, 1076), (1055, 1058, 1073, 1070), (1058, 1056, 1071, 1073), (1062, 1061, 1076, 1077), (1056, 1059, 1074, 1071), (1066, 1065, 1080, 1081), (1059, 1011, 1074), (1068, 1067, 1082, 1083), (1069, 1068, 1083, 1084), (1064, 1063, 1078, 1079), (1067, 1066, 1081, 1082), (768, 1069, 1084), (1060, 1057, 1072, 1075), (1063, 1062, 1077, 1078), (1065, 1064, 1079, 1080), (1057, 1055, 1070, 1072), (1084, 1083, 1098, 1099), (1079, 1078, 1093, 1094), (1082, 1081, 1096, 1097), (768, 1084, 1099), (1075, 1072, 1087, 1090), (1078, 1077, 1092, 1093), (1080, 1079, 1094, 1095), (1072, 1070, 1085, 1087), (1076, 1075, 1090, 1091), (1070, 1073, 1088, 1085), (1073, 1071, 1086, 1088), (1077, 1076, 1091, 1092), (1071, 1074, 1089, 1086), (1081, 1080, 1095, 1096), (1074, 1011, 1089), (1083, 1082, 1097, 1098), (1085, 1088, 1104, 1100), (1088, 1086, 1101, 1104), (1092, 1091, 1107, 1108), (1086, 1089, 1105, 1101), (1096, 1095, 1111, 1112), (1089, 1011, 1105), (1098, 1097, 1113, 1114), (1099, 1098, 1114, 1115), (1094, 1093, 1109, 1110), (1097, 1096, 1112, 1113), (768, 1099, 1115), (1090, 1087, 1103, 1106), (1093, 1092, 1108, 1109), (1095, 1094, 1110, 1111), (1087, 1085, 1100, 1103), (1091, 1090, 1106, 1107), (1110, 1109, 1126, 1127), (1113, 1112, 1129, 1130), (768, 1115, 1132), (1106, 1103, 1120, 1123), (1109, 1108, 1125, 1126), (1111, 1110, 1127, 1128), (1103, 1100, 1117, 1120), (1107, 1106, 1123, 1124), (1100, 1104, 1121, 1117), (1104, 1101, 1118, 1121), (1108, 1107, 1124, 1125), (1101, 1105, 1122, 1118), (1112, 1111, 1128, 1129), (1105, 1011, 1122), (1114, 1113, 1130, 1131), (1115, 1114, 1131, 1132), (1121, 1118, 1135, 1138), (1125, 1124, 1141, 1142), (1118, 1122, 1139, 1135), (1129, 1128, 1145, 1146), (1122, 1011, 1139), (1131, 1130, 1147, 1148), (1132, 1131, 1148, 1149), (1127, 1126, 1143, 1144), (1130, 1129, 1146, 1147), (768, 1132, 1149), (1123, 1120, 1137, 1140), (1126, 1125, 1142, 1143), (1128, 1127, 1144, 1145), (1120, 1117, 1134, 1137), (1124, 1123, 1140, 1141), (1117, 1121, 1138, 1134), (1147, 1146, 1163, 1164), (768, 1149, 1166), (1140, 1137, 1154, 1157), (1143, 1142, 1159, 1160), (1145, 1144, 1161, 1162), (1137, 1134, 1151, 1154), (1141, 1140, 1157, 1158), (1134, 1138, 1155, 1151), (1138, 1135, 1152, 1155), (1142, 1141, 1158, 1159), (1135, 1139, 1156, 1152), (1146, 1145, 1162, 1163), (1139, 1011, 1156), (1148, 1147, 1164, 1165), (1149, 1148, 1165, 1166), (1144, 1143, 1160, 1161), (1159, 1158, 1175, 1176), (1152, 1156, 1173, 1169), (1163, 1162, 1179, 1180), (1156, 1011, 1173), (1165, 1164, 1181, 1182), (1166, 1165, 1182, 1183), (1161, 1160, 1177, 1178), (1164, 1163, 1180, 1181), (768, 1166, 1183), (1157, 1154, 1171, 1174), (1160, 1159, 1176, 1177), (1162, 1161, 1178, 1179), (1154, 1151, 1168, 1171), (1158, 1157, 1174, 1175), (1151, 1155, 1172, 1168), (1155, 1152, 1169, 1172), (116, 115, 1136, 1133), (113, 112, 1167, 1153), (110, 138, 1116, 1184), (138, 142, 1102, 1116), (114, 113, 1153, 1150), (111, 110, 1184, 1170), (132, 116, 1133, 1119), (142, 132, 1119, 1102), (115, 114, 1150, 1136), (112, 111, 1170, 1167), (1204, 1198, 1186, 1191), (1203, 1199, 1189, 1200), (1202, 1193, 1188, 1201), (1199, 1202, 1201, 1189), (1185, 1194, 1202, 1199), (1194, 940, 1193, 1202), (1196, 1203, 1200, 1187), (941, 1190, 1203, 1196), (1190, 1185, 1199, 1203), (1192, 1204, 1191, 956), (1187, 1200, 1204, 1192), (1200, 1189, 1198, 1204), (1198, 1205, 1195, 1186), (1189, 1201, 1205, 1198), (1201, 1188, 1197, 1205), (1687, 1686, 1219, 1220), (1680, 1679, 1212, 1213), (1673, 1477, 1206), (1281, 1687, 1220), (1681, 1680, 1213, 1214), (1674, 1673, 1206, 1207), (1682, 1681, 1214, 1215), (1675, 1674, 1207, 1208), (1683, 1682, 1215, 1216), (1676, 1675, 1208, 1209), (1684, 1683, 1216, 1217), (1677, 1676, 1209, 1210), (1685, 1684, 1217, 1218), (1678, 1677, 1210, 1211), (1686, 1685, 1218, 1219), (1679, 1678, 1211, 1212), (1219, 1218, 1233, 1234), (1212, 1211, 1226, 1227), (1220, 1219, 1234, 1235), (1213, 1212, 1227, 1228), (1206, 1477, 1221), (1281, 1220, 1235), (1214, 1213, 1228, 1229), (1207, 1206, 1221, 1222), (1215, 1214, 1229, 1230), (1208, 1207, 1222, 1223), (1216, 1215, 1230, 1231), (1209, 1208, 1223, 1224), (1217, 1216, 1231, 1232), (1210, 1209, 1224, 1225), (1218, 1217, 1232, 1233), (1211, 1210, 1225, 1226), (1223, 1222, 1237, 1238), (1231, 1230, 1245, 1246), (1224, 1223, 1238, 1239), (1232, 1231, 1246, 1247), (1225, 1224, 1239, 1240), (1233, 1232, 1247, 1248), (1226, 1225, 1240, 1241), (1234, 1233, 1248, 1249), (1227, 1226, 1241, 1242), (1235, 1234, 1249, 1250), (1228, 1227, 1242, 1243), (1221, 1477, 1236), (1281, 1235, 1250), (1229, 1228, 1243, 1244), (1222, 1221, 1236, 1237), (1230, 1229, 1244, 1245), (1242, 1241, 1256, 1257), (1250, 1249, 1264, 1265), (1243, 1242, 1257, 1258), (1236, 1477, 1251), (1281, 1250, 1265), (1244, 1243, 1258, 1259), (1237, 1236, 1251, 1252), (1245, 1244, 1259, 1260), (1238, 1237, 1252, 1253), (1246, 1245, 1260, 1261), (1239, 1238, 1253, 1254), (1247, 1246, 1261, 1262), (1240, 1239, 1254, 1255), (1248, 1247, 1262, 1263), (1241, 1240, 1255, 1256), (1249, 1248, 1263, 1264), (1261, 1260, 1275, 1276), (1254, 1253, 1268, 1269), (1262, 1261, 1276, 1277), (1255, 1254, 1269, 1270), (1263, 1262, 1277, 1278), (1256, 1255, 1270, 1271), (1264, 1263, 1278, 1279), (1257, 1256, 1271, 1272), (1265, 1264, 1279, 1280), (1258, 1257, 1272, 1273), (1251, 1477, 1266), (1281, 1265, 1280), (1259, 1258, 1273, 1274), (1252, 1251, 1266, 1267), (1260, 1259, 1274, 1275), (1253, 1252, 1267, 1268), (1280, 1279, 1295, 1296), (1273, 1272, 1288, 1289), (1266, 1477, 1282), (1281, 1280, 1296), (1274, 1273, 1289, 1290), (1267, 1266, 1282, 1283), (1275, 1274, 1290, 1291), (1268, 1267, 1283, 1284), (1276, 1275, 1291, 1292), (1269, 1268, 1284, 1285), (1277, 1276, 1292, 1293), (1270, 1269, 1285, 1286), (1278, 1277, 1293, 1294), (1271, 1270, 1286, 1287), (1279, 1278, 1294, 1295), (1272, 1271, 1287, 1288), (1285, 1284, 1299, 1300), (1293, 1292, 1307, 1308), (1286, 1285, 1300, 1301), (1294, 1293, 1308, 1309), (1287, 1286, 1301, 1302), (1295, 1294, 1309, 1310), (1288, 1287, 1302, 1303), (1296, 1295, 1310, 1311), (1289, 1288, 1303, 1304), (1282, 1477, 1297), (1281, 1296, 1311), (1290, 1289, 1304, 1305), (1283, 1282, 1297, 1298), (1291, 1290, 1305, 1306), (1284, 1283, 1298, 1299), (1292, 1291, 1306, 1307), (1304, 1303, 1318, 1319), (1297, 1477, 1312), (1281, 1311, 1326), (1305, 1304, 1319, 1320), (1298, 1297, 1312, 1313), (1306, 1305, 1320, 1321), (1299, 1298, 1313, 1314), (1307, 1306, 1321, 1322), (1300, 1299, 1314, 1315), (1308, 1307, 1322, 1323), (1301, 1300, 1315, 1316), (1309, 1308, 1323, 1324), (1302, 1301, 1316, 1317), (1310, 1309, 1324, 1325), (1303, 1302, 1317, 1318), (1311, 1310, 1325, 1326), (1323, 1322, 1337, 1338), (1316, 1315, 1330, 1331), (1324, 1323, 1338, 1339), (1317, 1316, 1331, 1332), (1325, 1324, 1339, 1340), (1318, 1317, 1332, 1333), (1326, 1325, 1340, 1341), (1319, 1318, 1333, 1334), (1312, 1477, 1327), (1281, 1326, 1341), (1320, 1319, 1334, 1335), (1313, 1312, 1327, 1328), (1321, 1320, 1335, 1336), (1314, 1313, 1328, 1329), (1322, 1321, 1336, 1337), (1315, 1314, 1329, 1330), (1281, 1341, 1356), (1335, 1334, 1349, 1350), (1328, 1327, 1342, 1343), (1336, 1335, 1350, 1351), (1329, 1328, 1343, 1344), (1337, 1336, 1351, 1352), (1330, 1329, 1344, 1345), (1338, 1337, 1352, 1353), (1331, 1330, 1345, 1346), (1339, 1338, 1353, 1354), (1332, 1331, 1346, 1347), (1340, 1339, 1354, 1355), (1333, 1332, 1347, 1348), (1341, 1340, 1355, 1356), (1334, 1333, 1348, 1349), (1327, 1477, 1342), (1354, 1353, 1368, 1369), (1347, 1346, 1361, 1362), (1355, 1354, 1369, 1370), (1348, 1347, 1362, 1363), (1356, 1355, 1370, 1371), (1349, 1348, 1363, 1364), (1342, 1477, 1357), (1281, 1356, 1371), (1350, 1349, 1364, 1365), (1343, 1342, 1357, 1358), (1351, 1350, 1365, 1366), (1344, 1343, 1358, 1359), (1352, 1351, 1366, 1367), (1345, 1344, 1359, 1360), (1353, 1352, 1367, 1368), (1346, 1345, 1360, 1361), (1358, 1357, 1372, 1373), (1366, 1365, 1380, 1381), (1359, 1358, 1373, 1374), (1367, 1366, 1381, 1382), (1360, 1359, 1374, 1375), (1368, 1367, 1382, 1383), (1361, 1360, 1375, 1376), (1369, 1368, 1383, 1384), (1362, 1361, 1376, 1377), (1370, 1369, 1384, 1385), (1363, 1362, 1377, 1378), (1371, 1370, 1385, 1386), (1364, 1363, 1378, 1379), (1357, 1477, 1372), (1281, 1371, 1386), (1365, 1364, 1379, 1380), (1377, 1376, 1391, 1392), (1385, 1384, 1399, 1400), (1378, 1377, 1392, 1393), (1386, 1385, 1400, 1401), (1379, 1378, 1393, 1394), (1372, 1477, 1387), (1281, 1386, 1401), (1380, 1379, 1394, 1395), (1373, 1372, 1387, 1388), (1381, 1380, 1395, 1396), (1374, 1373, 1388, 1389), (1382, 1381, 1396, 1397), (1375, 1374, 1389, 1390), (1383, 1382, 1397, 1398), (1376, 1375, 1390, 1391), (1384, 1383, 1398, 1399), (1396, 1395, 1410, 1411), (1389, 1388, 1403, 1404), (1397, 1396, 1411, 1412), (1390, 1389, 1404, 1405), (1398, 1397, 1412, 1413), (1391, 1390, 1405, 1406), (1399, 1398, 1413, 1414), (1392, 1391, 1406, 1407), (1400, 1399, 1414, 1415), (1393, 1392, 1407, 1408), (1401, 1400, 1415, 1416), (1394, 1393, 1408, 1409), (1387, 1477, 1402), (1281, 1401, 1416), (1395, 1394, 1409, 1410), (1388, 1387, 1402, 1403), (1415, 1414, 1429, 1430), (1408, 1407, 1422, 1423), (1416, 1415, 1430, 1431), (1409, 1408, 1423, 1424), (1402, 1477, 1417), (1281, 1416, 1431), (1410, 1409, 1424, 1425), (1403, 1402, 1417, 1418), (1411, 1410, 1425, 1426), (1404, 1403, 1418, 1419), (1412, 1411, 1426, 1427), (1405, 1404, 1419, 1420), (1413, 1412, 1427, 1428), (1406, 1405, 1420, 1421), (1414, 1413, 1428, 1429), (1407, 1406, 1421, 1422), (1419, 1418, 1433, 1434), (1427, 1426, 1441, 1442), (1420, 1419, 1434, 1435), (1428, 1427, 1442, 1443), (1421, 1420, 1435, 1436), (1429, 1428, 1443, 1444), (1422, 1421, 1436, 1437), (1430, 1429, 1444, 1445), (1423, 1422, 1437, 1438), (1431, 1430, 1445, 1446), (1424, 1423, 1438, 1439), (1417, 1477, 1432), (1281, 1431, 1446), (1425, 1424, 1439, 1440), (1418, 1417, 1432, 1433), (1426, 1425, 1440, 1441), (1438, 1437, 1452, 1453), (1446, 1445, 1460, 1461), (1439, 1438, 1453, 1707, 1698, 1703, 1454), (1432, 1477, 1447), (1281, 1446, 1461), (1440, 1439, 1454, 1455), (1433, 1432, 1447, 1448), (1441, 1440, 1455, 1456), (1434, 1433, 1448, 1449), (1442, 1441, 1456, 1457), (1435, 1434, 1449, 1450), (1443, 1442, 1457, 1458), (1436, 1435, 1450, 1451), (1444, 1443, 1458, 1459), (1437, 1436, 1451, 1452), (1445, 1444, 1459, 1460), (1457, 1456, 1471, 1472), (1450, 1449, 1464, 1465), (1458, 1457, 1472, 1473), (1451, 1450, 1465, 1466), (1459, 1458, 1473, 1474), (1452, 1451, 1466, 1467), (1460, 1459, 1474, 1475), (1453, 1452, 1467, 1468, 1709, 1700, 1705), (1461, 1460, 1475, 1476), (1718, 1709, 1468, 1708), (1447, 1477, 1462), (1281, 1461, 1476), (1455, 1454, 1706, 1701, 1710, 1469, 1470), (1448, 1447, 1462, 1463), (1456, 1455, 1470, 1471), (1449, 1448, 1463, 1464), (1476, 1475, 1491, 1492), (1469, 1704, 1699, 1708, 1468, 1484, 1485), (1462, 1477, 1478), (1281, 1476, 1492), (1470, 1469, 1485, 1486), (1463, 1462, 1478, 1479), (1471, 1470, 1486, 1487), (1464, 1463, 1479, 1480), (1472, 1471, 1487, 1488), (1465, 1464, 1480, 1481), (1473, 1472, 1488, 1489), (1466, 1465, 1481, 1482), (1474, 1473, 1489, 1490), (1467, 1466, 1482, 1483), (1475, 1474, 1490, 1491), (1468, 1467, 1483, 1484), (1489, 1488, 1503, 1504), (1482, 1481, 1496, 1497), (1490, 1489, 1504, 1505), (1483, 1482, 1497, 1498), (1491, 1490, 1505, 1506), (1484, 1483, 1498, 1499), (1492, 1491, 1506, 1507), (1485, 1484, 1499, 1500), (1478, 1477, 1493), (1281, 1492, 1507), (1486, 1485, 1500, 1501), (1479, 1478, 1493, 1494), (1487, 1486, 1501, 1502), (1480, 1479, 1494, 1495), (1488, 1487, 1502, 1503), (1481, 1480, 1495, 1496), (1493, 1477, 1508), (1281, 1507, 1522), (1501, 1500, 1515, 1516), (1494, 1493, 1508, 1509), (1502, 1501, 1516, 1517), (1495, 1494, 1509, 1510), (1503, 1502, 1517, 1518), (1496, 1495, 1510, 1511), (1504, 1503, 1518, 1519), (1497, 1496, 1511, 1512), (1505, 1504, 1519, 1520), (1498, 1497, 1512, 1513), (1506, 1505, 1520, 1521), (1499, 1498, 1513, 1514), (1507, 1506, 1521, 1522), (1500, 1499, 1514, 1515), (1512, 1511, 1526, 1527), (1520, 1519, 1534, 1535), (1513, 1512, 1527, 1528), (1521, 1520, 1535, 1536), (1514, 1513, 1528, 1529), (1522, 1521, 1536, 1537), (1515, 1514, 1529, 1530), (1508, 1477, 1523), (1281, 1522, 1537), (1516, 1515, 1530, 1531), (1509, 1508, 1523, 1524), (1517, 1516, 1531, 1532), (1510, 1509, 1524, 1525), (1518, 1517, 1532, 1533), (1511, 1510, 1525, 1526), (1519, 1518, 1533, 1534), (1531, 1530, 1545, 1546), (1524, 1523, 1538, 1539), (1532, 1531, 1546, 1547), (1525, 1524, 1539, 1540), (1533, 1532, 1547, 1548), (1526, 1525, 1540, 1541), (1534, 1533, 1548, 1549), (1527, 1526, 1541, 1542), (1535, 1534, 1549, 1550), (1528, 1527, 1542, 1543), (1536, 1535, 1550, 1551), (1529, 1528, 1543, 1544), (1537, 1536, 1551, 1552), (1530, 1529, 1544, 1545), (1523, 1477, 1538), (1281, 1537, 1552), (1550, 1549, 1564, 1565), (1543, 1542, 1557, 1558), (1551, 1550, 1565, 1566), (1544, 1543, 1558, 1559), (1552, 1551, 1566, 1567), (1545, 1544, 1559, 1560), (1538, 1477, 1553), (1281, 1552, 1567), (1546, 1545, 1560, 1561), (1539, 1538, 1553, 1554), (1547, 1546, 1561, 1562), (1540, 1539, 1554, 1555), (1548, 1547, 1562, 1563), (1541, 1540, 1555, 1556), (1549, 1548, 1563, 1564), (1542, 1541, 1556, 1557), (1554, 1553, 1568, 1569), (1562, 1561, 1576, 1577), (1555, 1554, 1569, 1570), (1563, 1562, 1577, 1578), (1556, 1555, 1570, 1571), (1564, 1563, 1578, 1579), (1557, 1556, 1571, 1572), (1565, 1564, 1579, 1580), (1558, 1557, 1572, 1573), (1566, 1565, 1580, 1581), (1559, 1558, 1573, 1574), (1567, 1566, 1581, 1582), (1560, 1559, 1574, 1575), (1553, 1477, 1568), (1281, 1567, 1582), (1561, 1560, 1575, 1576), (1573, 1572, 1587, 1588), (1581, 1580, 1595, 1596), (1574, 1573, 1588, 1589), (1582, 1581, 1596, 1597), (1575, 1574, 1589, 1590), (1568, 1477, 1583), (1281, 1582, 1597), (1576, 1575, 1590, 1591), (1569, 1568, 1583, 1584), (1577, 1576, 1591, 1592), (1570, 1569, 1584, 1585), (1578, 1577, 1592, 1593), (1571, 1570, 1585, 1586), (1579, 1578, 1593, 1594), (1572, 1571, 1586, 1587), (1580, 1579, 1594, 1595), (1592, 1591, 1606, 1607), (1585, 1584, 1599, 1600), (1593, 1592, 1607, 1608), (1586, 1585, 1600, 1601), (1594, 1593, 1608, 1609), (1587, 1586, 1601, 1602), (1595, 1594, 1609, 1610), (1588, 1587, 1602, 1603), (1596, 1595, 1610, 1611), (1589, 1588, 1603, 1604), (1597, 1596, 1611, 1612), (1590, 1589, 1604, 1605), (1583, 1477, 1598), (1281, 1597, 1612), (1591, 1590, 1605, 1606), (1584, 1583, 1598, 1599), (1611, 1610, 1625, 1626), (1604, 1603, 1618, 1619), (1612, 1611, 1626, 1627), (1605, 1604, 1619, 1620), (1598, 1477, 1613), (1281, 1612, 1627), (1606, 1605, 1620, 1621), (1599, 1598, 1613, 1614), (1607, 1606, 1621, 1622), (1600, 1599, 1614, 1615), (1608, 1607, 1622, 1623), (1601, 1600, 1615, 1616), (1609, 1608, 1623, 1624), (1602, 1601, 1616, 1617), (1610, 1609, 1624, 1625), (1603, 1602, 1617, 1618), (1623, 1622, 1637, 1638), (1616, 1615, 1630, 1631), (1624, 1623, 1638, 1639), (1617, 1616, 1631, 1632), (1625, 1624, 1639, 1640), (1618, 1617, 1632, 1633), (1626, 1625, 1640, 1641), (1619, 1618, 1633, 1634), (1627, 1626, 1641, 1642), (1620, 1619, 1634, 1635), (1613, 1477, 1628), (1281, 1627, 1642), (1621, 1620, 1635, 1636), (1614, 1613, 1628, 1629), (1622, 1621, 1636, 1637), (1615, 1614, 1629, 1630), (1642, 1641, 1656, 1657), (1635, 1634, 1649, 1650), (1628, 1477, 1643), (1281, 1642, 1657), (1636, 1635, 1650, 1651), (1629, 1628, 1643, 1644), (1637, 1636, 1651, 1652), (1630, 1629, 1644, 1645), (1638, 1637, 1652, 1653), (1631, 1630, 1645, 1646), (1639, 1638, 1653, 1654), (1632, 1631, 1646, 1647), (1640, 1639, 1654, 1655), (1633, 1632, 1647, 1648), (1641, 1640, 1655, 1656), (1634, 1633, 1648, 1649), (1646, 1645, 1660, 1661), (1654, 1653, 1668, 1669), (1647, 1646, 1661, 1662), (1655, 1654, 1669, 1670), (1648, 1647, 1662, 1663), (1656, 1655, 1670, 1671), (1649, 1648, 1663, 1664), (1657, 1656, 1671, 1672), (1650, 1649, 1664, 1665), (1643, 1477, 1658), (1281, 1657, 1672), (1651, 1650, 1665, 1666), (1644, 1643, 1658, 1659), (1652, 1651, 1666, 1667), (1645, 1644, 1659, 1660), (1653, 1652, 1667, 1668), (1665, 1664, 1679, 1680), (1658, 1477, 1673), (1281, 1672, 1687), (1666, 1665, 1680, 1681), (1659, 1658, 1673, 1674), (1667, 1666, 1681, 1682), (1660, 1659, 1674, 1675), (1668, 1667, 1682, 1683), (1661, 1660, 1675, 1676), (1669, 1668, 1683, 1684), (1662, 1661, 1676, 1677), (1670, 1669, 1684, 1685), (1663, 1662, 1677, 1678), (1671, 1670, 1685, 1686), (1664, 1663, 1678, 1679), (1672, 1671, 1686, 1687), (399, 398, 1692, 1693), (396, 395, 1689, 1690), (417, 401, 1695, 1696), (400, 399, 1693, 1694), (397, 396, 1690, 1691), (417, 394, 1688, 1696), (401, 400, 1694, 1695), (398, 397, 1691, 1692), (394, 423, 1697, 1688), (395, 423, 1697, 1689), (1717, 1711, 1699, 1704), (1716, 1712, 1702, 1713), (1715, 1705, 1700, 1714), (1712, 1715, 1714, 1702), (1698, 1707, 1715, 1712), (1707, 1453, 1705, 1715), (1706, 1716, 1713, 1701), (1454, 1703, 1716, 1706), (1703, 1698, 1712, 1716), (1710, 1717, 1704, 1469), (1701, 1713, 1717, 1710), (1713, 1702, 1711, 1717), (1711, 1718, 1708, 1699), (1702, 1714, 1718, 1711), (1714, 1700, 1709, 1718)])
me_cube_001.polygons.foreach_set('material_index', [1, 1, 1, 1, 1, 1, 1, 1, 1, 1, 1, 1, 1, 1, 1, 1, 1, 1, 1, 1, 1, 1, 1, 1, 1, 1, 1, 1, 1, 1, 1, 1, 1, 1, 1, 1, 1, 1, 1, 1, 1, 1, 1, 1, 1, 1, 1, 1, 1, 1, 1, 1, 1, 1, 1, 1, 1, 1, 1, 1, 1, 1, 1, 1, 1, 1, 1, 1, 1, 1, 1, 1, 1, 1, 1, 1, 1, 1, 1, 1, 1, 1, 1, 1, 1, 1, 1, 1, 1, 1, 1, 1, 1, 1, 1, 1, 1, 1, 0, 1, 1, 1, 1, 1, 1, 1, 1, 1, 1, 1, 1, 1, 1, 1, 1, 1, 1, 1, 1, 1, 1, 1, 1, 1, 1, 1, 1, 1, 1, 1, 1, 1, 1, 1, 1, 1, 1, 1, 1, 1, 1, 1, 1, 1, 1, 0, 1, 1, 1, 1, 1, 1, 1, 1, 1, 1, 1, 1, 1, 1, 1, 1, 1, 1, 1, 1, 1, 1, 1, 1, 1, 1, 1, 1, 1, 1, 5, 5, 1, 1, 1, 1, 5, 5, 5, 5, 5, 5, 1, 1, 1, 5, 5, 5, 5, 1, 2, 1, 1, 1, 1, 1, 1, 1, 1, 1, 1, 2, 2, 2, 2, 2, 2, 1, 5, 5, 1, 1, 1, 1, 1, 1, 1, 1, 1, 1, 1, 1, 1, 1, 2, 2, 2, 1, 1, 1, 2, 1, 1, 1, 1, 1, 1, 1, 1, 1, 1, 1, 1, 1, 1, 1, 1, 1, 1, 1, 1, 1, 1, 1, 1, 1, 1, 1, 1, 1, 1, 1, 1, 1, 1, 1, 1, 1, 1, 1, 1, 1, 1, 1, 1, 1, 1, 1, 1, 1, 1, 1, 1, 1, 1, 1, 1, 1, 1, 1, 1, 1, 1, 1, 1, 1, 1, 1, 0, 1, 1, 1, 1, 1, 1, 1, 1, 1, 1, 1, 1, 1, 1, 1, 1, 1, 1, 1, 1, 1, 1, 1, 1, 1, 1, 6, 1, 0, 0, 6, 6, 2, 2, 1, 1, 1, 1, 1, 1, 1, 1, 1, 1, 1, 1, 1, 1, 1, 1, 1, 1, 1, 1, 1, 1, 1, 1, 1, 1, 1, 1, 1, 1, 1, 1, 1, 1, 1, 1, 1, 1, 1, 1, 1, 1, 1, 1, 1, 1, 1, 1, 1, 1, 1, 1, 1, 1, 1, 1, 2, 2, 2, 2, 2, 2, 2, 2, 1, 1, 1, 1, 1, 2, 2, 2, 2, 2, 1, 1, 1, 1, 1, 1, 2, 2, 1, 1, 1, 2, 1, 1, 1, 1, 1, 1, 1, 1, 1, 1, 1, 1, 1, 1, 1, 1, 1, 1, 1, 1, 1, 1, 1, 1, 1, 1, 1, 1, 1, 1, 1, 1, 1, 1, 1, 1, 1, 1, 1, 1, 1, 1, 1, 1, 1, 1, 1, 1, 1, 1, 1, 1, 1, 1, 1, 1, 1, 1, 1, 1, 1, 1, 1, 1, 1, 1, 1, 1, 1, 1, 1, 1, 1, 1, 1, 1, 1, 1, 1, 1, 1, 1, 1, 1, 1, 1, 1, 1, 1, 1, 1, 1, 1, 1, 1, 1, 1, 1, 1, 1, 1, 1, 1, 1, 1, 1, 1, 1, 1, 1, 1, 1, 1, 1, 1, 1, 1, 1, 1, 1, 0, 1, 1, 1, 1, 1, 1, 1, 1, 1, 1, 1, 1, 1, 1, 1, 1, 1, 1, 1, 1, 1, 1, 1, 1, 1, 1, 1, 1, 1, 1, 1, 1, 1, 1, 1, 1, 1, 1, 1, 1, 1, 1, 1, 1, 1, 1, 1, 1, 1, 1, 1, 1, 1, 1, 1, 1, 1, 1, 1, 1, 1, 1, 1, 1, 1, 1, 1, 1, 1, 1, 1, 1, 1, 1, 1, 1, 1, 5, 5, 1, 1, 1, 1, 5, 5, 5, 5, 5, 5, 1, 1, 1, 5, 5, 1, 1, 1, 1, 1, 1, 1, 1, 1, 1, 1, 1, 1, 1, 1, 1, 2, 2, 2, 2, 1, 5, 5, 0, 0, 1, 1, 1, 1, 1, 1, 1, 1, 1, 1, 1, 1, 1, 1, 1, 1, 1, 1, 1, 1, 1, 1, 1, 1, 1, 1, 1, 1, 1, 1, 1, 1, 1, 1, 1, 1, 1, 1, 1, 1, 1, 1, 1, 1, 1, 1, 1, 1, 1, 1, 1, 1, 1, 1, 1, 1, 1, 1, 1, 1, 1, 1, 1, 1, 1, 1, 1, 1, 1, 1, 1, 1, 1, 1, 1, 1, 1, 1, 1, 1, 1, 1, 1, 1, 1, 1, 1, 1, 1, 1, 1, 1, 1, 1, 1, 1, 1, 1, 1, 1, 1, 1, 1, 1, 1, 1, 1, 1, 1, 1, 1, 1, 1, 1, 1, 0, 0, 1, 1, 2, 2, 1, 1, 1, 1, 1, 1, 1, 1, 1, 1, 1, 1, 1, 1, 1, 1, 1, 1, 1, 1, 1, 1, 1, 1, 1, 1, 1, 1, 1, 1, 1, 1, 1, 1, 1, 1, 1, 1, 1, 1, 1, 1, 1, 1, 1, 1, 1, 1, 1, 1, 1, 1, 1, 1, 1, 1, 1, 2, 2, 2, 2, 2, 1, 1, 1, 1, 1, 1, 1, 2, 2, 2, 2, 2, 1, 1, 1, 1, 1, 1, 2, 2, 1, 1, 1, 1, 1, 1, 1, 1, 1, 1, 1, 1, 1, 1, 1, 1, 1, 1, 1, 1, 1, 1, 1, 1, 1, 1, 1, 0, 1, 2, 2, 2, 2, 2, 2, 2, 2, 2, 2, 2, 2, 2, 2, 2, 2, 2, 2, 2, 2, 1, 1, 1, 6, 2, 2, 2, 2, 2, 2, 2, 2, 2, 2, 2, 2, 2, 2, 2, 2, 2, 2, 2, 2, 2, 2, 2, 2, 2, 2, 2, 6, 6, 2, 2, 2, 2, 2, 2, 2, 2, 2, 2, 2, 2, 2, 2, 2, 2, 2, 0, 2, 2, 2, 2, 2, 2, 2, 2, 2, 0, 0, 2, 2, 2, 2, 2, 2, 2, 2, 2, 2, 2, 2, 2, 2, 2, 2, 2, 2, 2, 2, 2, 2, 2, 0, 2, 2, 2, 2, 2, 2, 2, 2, 2, 2, 2, 2, 2, 2, 2, 2, 2, 2, 2, 2, 2, 2, 2, 2, 2, 2, 2, 2, 2, 2, 2, 2, 2, 2, 2, 2, 2, 2, 2, 2, 0, 0, 0, 0, 0, 0, 0, 0, 0, 0, 0, 0, 0, 0, 0, 0, 0, 0, 0, 0, 0, 0, 0, 0, 0, 0, 0, 0, 0, 0, 7, 7, 7, 7, 7, 7, 7, 7, 7, 7, 0, 7, 0, 0, 0, 0, 7, 7, 7, 7, 7, 7, 7, 7, 0, 7, 7, 7, 7, 7, 7, 7, 7, 7, 7, 7, 7, 7, 7, 7, 7, 7, 7, 7, 0, 0, 0, 0, 0, 0, 0, 0, 0, 0, 0, 0, 0, 0, 0, 0, 0, 0, 0, 0, 0, 0, 0, 0, 0, 0, 0, 0, 0, 0, 0, 0, 0, 0, 0, 0, 0, 0, 0, 0, 0, 0, 0, 0, 0, 0, 0, 0, 0, 0, 0, 0, 0, 0, 0, 0, 0, 0, 0, 0, 0, 0, 0, 0, 0, 0, 0, 0, 0, 0, 0, 0, 0, 0, 0, 0, 0, 0, 0, 0, 0, 0, 0, 0, 0, 0, 0, 0, 0, 0, 0, 0, 0, 0, 0, 0, 0, 0, 0, 0, 0, 0, 0, 0, 0, 0, 0, 0, 0, 0, 0, 0, 0, 0, 0, 0, 0, 0, 0, 0, 0, 0, 0, 0, 0, 0, 0, 0, 0, 0, 0, 0, 0, 0, 0, 0, 0, 0, 0, 0, 0, 0, 0, 0, 0, 0, 0, 0, 0, 0, 0, 0, 0, 0, 0, 0, 3, 0, 0, 3, 0, 0, 0, 0, 0, 0, 0, 0, 3, 0, 0, 0, 0, 0, 0, 0, 3, 3, 0, 0, 3, 0, 0, 3, 0, 0, 3, 3, 0, 0, 3, 0, 0, 0, 0, 0, 0, 0, 0, 3, 3, 0, 0, 0, 0, 0, 0, 3, 3, 0, 3, 3, 0, 0, 3, 0, 0, 0, 3, 0, 0, 3, 0, 0, 0, 0, 0, 3, 0, 0, 3, 3, 0, 3, 0, 3, 0, 0, 3, 3, 0, 3, 3, 0, 0, 3, 0, 0, 0, 0, 0, 4, 0, 0, 0, 0, 0, 3, 0, 0, 3, 4, 3, 3, 4, 0, 0, 0, 3, 4, 3, 3, 4, 0, 0, 6, 0, 0, 0, 0, 0, 3, 4, 0, 0, 0, 0, 0, 3, 0, 0, 3, 4, 3, 3, 4, 0, 0, 3, 3, 0, 3, 3, 0, 0, 3, 0, 0, 0, 0, 0, 3, 0, 0, 0, 0, 0, 0, 0, 3, 0, 0, 3, 3, 0, 3, 3, 0, 0, 3, 3, 0, 3, 3, 0, 0, 3, 0, 0, 0, 0, 0, 3, 0, 0, 3, 0, 0, 0, 0, 0, 0, 0, 3, 3, 0, 0, 3, 0, 0, 3, 0, 0, 0, 3, 0, 0, 3, 0, 0, 0, 0, 0, 0, 0, 0, 3, 3, 0, 0, 0, 0, 0, 0, 3, 0, 0, 0, 3, 0, 0, 0, 0, 0, 0, 0, 0, 0, 0, 0, 0, 0, 0, 0, 0, 0, 0, 0, 0, 0, 0, 0, 0, 0, 0, 0, 0, 0, 0, 0, 0, 0, 0, 0, 0, 0, 0, 0, 0, 0, 0, 0, 0, 0, 0, 0, 0, 0, 0, 0, 0, 0, 0, 0, 0, 0, 0, 0, 0, 0, 0, 0, 0, 0, 0, 0, 0, 0, 0, 0, 0, 0, 0, 0, 0, 0, 0, 0, 0, 0, 0, 0, 0, 0, 0, 0, 0, 0, 0, 0, 0, 0, 0, 0, 0, 0, 0, 0, 0, 0, 0, 0, 0, 0, 0, 0, 0, 0, 0, 0, 0, 0, 0, 0, 0, 0, 5, 5, 5, 5, 5, 5, 5, 5, 5, 5, 6, 6, 6, 6, 6, 6, 6, 6, 6, 6, 6, 6, 6, 6, 6, 0, 0, 0, 0, 0, 0, 0, 0, 0, 0, 0, 0, 0, 0, 0, 0, 0, 0, 0, 0, 0, 0, 0, 0, 0, 0, 0, 0, 0, 0, 0, 0, 0, 0, 0, 0, 0, 0, 0, 0, 0, 0, 0, 0, 0, 0, 0, 0, 0, 0, 0, 0, 0, 0, 0, 0, 0, 0, 0, 0, 0, 0, 0, 0, 0, 0, 0, 0, 0, 0, 0, 0, 0, 0, 0, 0, 0, 0, 0, 0, 0, 0, 0, 0, 0, 0, 0, 0, 0, 0, 0, 0, 0, 0, 0, 0, 0, 0, 0, 0, 0, 0, 3, 0, 3, 0, 0, 0, 0, 0, 0, 0, 3, 0, 0, 0, 0, 0, 0, 0, 0, 0, 0, 0, 3, 0, 3, 0, 0, 0, 0, 3, 0, 3, 0, 3, 0, 0, 0, 0, 0, 0, 0, 0, 0, 3, 0, 0, 0, 0, 0, 0, 0, 0, 3, 0, 3, 0, 3, 0, 0, 3, 0, 3, 0, 3, 0, 0, 3, 0, 0, 0, 0, 0, 0, 0, 0, 3, 0, 0, 0, 0, 3, 0, 3, 0, 3, 0, 3, 0, 0, 3, 3, 0, 3, 0, 3, 0, 0, 3, 0, 3, 0, 0, 0, 0, 3, 0, 3, 0, 3, 0, 0, 3, 0, 3, 0, 3, 0, 3, 0, 0, 3, 0, 0, 3, 0, 3, 0, 0, 3, 0, 3, 0, 3, 0, 0, 3, 0, 3, 0, 3, 0, 0, 3, 0, 3, 0, 3, 0, 3, 0, 0, 3, 0, 3, 4, 0, 4, 0, 0, 4, 0, 3, 0, 3, 0, 0, 3, 0, 3, 0, 0, 0, 0, 3, 0, 3, 0, 4, 0, 6, 0, 0, 4, 0, 3, 0, 0, 4, 0, 0, 4, 0, 3, 0, 0, 0, 0, 3, 0, 3, 0, 4, 0, 3, 0, 3, 0, 3, 0, 3, 0, 0, 3, 0, 3, 0, 0, 0, 0, 0, 3, 0, 0, 0, 0, 0, 0, 3, 0, 3, 0, 3, 0, 3, 0, 0, 3, 0, 3, 0, 3, 0, 0, 0, 0, 0, 0, 0, 0, 0, 0, 0, 0, 0, 0, 0, 0, 0, 0, 0, 0, 3, 0, 3, 0, 0, 0, 0, 0, 0, 0, 0, 0, 0, 0, 0, 0, 0, 0, 0, 0, 0, 0, 0, 0, 0, 0, 0, 0, 0, 0, 0, 0, 0, 0, 0, 0, 0, 0, 0, 0, 0, 0, 0, 0, 0, 0, 0, 0, 0, 0, 0, 0, 0, 0, 0, 0, 0, 0, 0, 0, 0, 0, 0, 0, 0, 0, 0, 0, 0, 0, 0, 0, 0, 0, 0, 0, 0, 0, 0, 0, 0, 0, 0, 0, 0, 0, 0, 0, 0, 0, 0, 0, 0, 0, 0, 0, 0, 0, 0, 0, 0, 0, 0, 0, 0, 0, 0, 0, 0, 0, 0, 0, 0, 0, 0, 0, 0, 0, 0, 0, 0, 0, 0, 0, 0, 0, 0, 0, 0, 0, 0, 0, 0, 0, 0, 0, 0, 0, 0, 0, 0, 0, 0, 0, 0, 0, 0, 0, 0, 5, 5, 5, 5, 5, 5, 5, 5, 0, 5, 6, 6, 6, 6, 6, 6, 6, 6, 6, 6, 6, 6, 6, 6, 6])
me_cube_001.materials.append(mat_material)
me_cube_001.materials.append(mat_head_color)
me_cube_001.materials.append(mat_head_shiny)
me_cube_001.materials.append(mat_eye_white)
me_cube_001.materials.append(mat_iris)
me_cube_001.materials.append(mat_material_001)
me_cube_001.materials.append(mat_black4)
me_cube_001.materials.append(mat_lips)
me_cube_001.use_remesh_preserve_volume = False
me_cube_001.use_remesh_preserve_attributes = False
me_cube_001.use_mirror_vertex_groups = False
me_cube_001.update()
me_plane = bpy.data.meshes.new('Plane')
me_plane.from_pydata([(-1.0, 1.95, 2.172), (-1.0, 1.95, 2.172), (-1.0, 1.95, 2.172), (-1.0, 1.95, 2.172)], [(3, 0), (0, 1), (2, 3)], [])
me_plane.use_remesh_preserve_volume = False
me_plane.use_remesh_preserve_attributes = False
me_plane.use_mirror_vertex_groups = False
me_plane.update()

# ---- objects
ob_cube = bpy.data.objects.new('Cube', me_cube_001)
ob_plane = bpy.data.objects.new('Plane', me_plane)
ob_lamp = bpy.data.objects.new('Lamp', light_lamp)
ob_camera = bpy.data.objects.new('Camera', cam_camera)

# ---- transforms, parenting, visibility, modifiers, constraints
ob_cube.location = (9.736, -9.155, 3.001)
ob_cube.scale = (1.0, -1.0, 1.0)
ob_cube.lineart.crease_threshold = 0.0
ob_plane.location = (1.447, -3.421, 0.6845)
ob_plane.lineart.crease_threshold = 0.0
ob_lamp.location = (4.076, 1.005, 5.904)
ob_lamp.rotation_euler = (0.6503, 0.05522, 1.866)
ob_lamp.lock_rotations_4d = False
ob_lamp.empty_display_type = 'ARROWS'
ob_lamp.color = (0.0, 0.0, 0.0, 0.0)
ob_lamp.lineart.crease_threshold = 0.0
ob_camera.location = (7.481, -6.508, 5.344)
ob_camera.rotation_euler = (1.109, 0.0, 0.8149)
ob_camera.lock_rotations_4d = False
ob_camera.empty_display_type = 'ARROWS'
ob_camera.color = (0.0, 0.0, 0.0, 0.0)
ob_camera.display_type = 'WIRE'
ob_camera.lineart.crease_threshold = 0.0

# ---- collection membership
col_collection_1.objects.link(ob_cube)
col_collection_1.objects.link(ob_plane)
col_collection_1.objects.link(ob_lamp)
col_collection_1.objects.link(ob_camera)

# ---- scene / render settings (as saved in the file)
scene.camera = ob_camera
scene.frame_start = 1; scene.frame_end = 250; scene.frame_set(1)
scene.render.engine = 'BLENDER_EEVEE_NEXT'
scene.render.resolution_percentage = 50
scene.render.dither_intensity = 0.0
scene.cycles.use_denoising = False
scene.cycles.samples = 128
scene.cycles.sampling_pattern = 'TABULATED_SOBOL'
scene.cycles.light_sampling_threshold = 0.0
scene.cycles.use_adaptive_sampling = False
scene.cycles.use_light_tree = False
scene.cycles.blur_glossy = 0.0
scene.cycles.sample_clamp_indirect = 0.0
scene.view_settings.view_transform = 'Standard'
bpy.context.view_layer.update()
